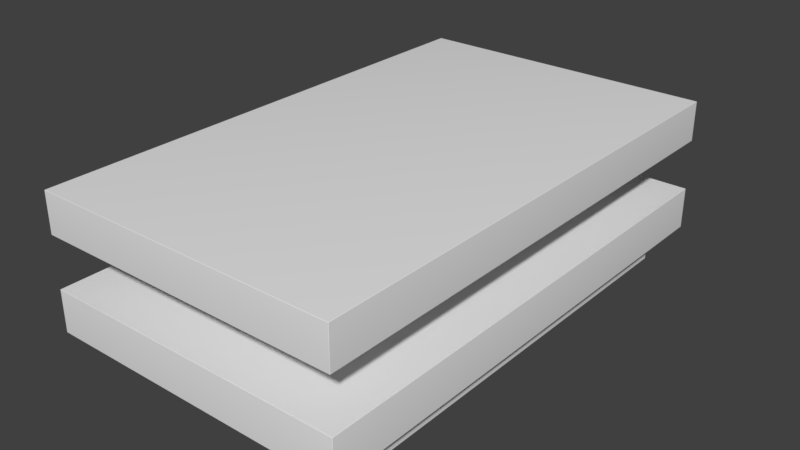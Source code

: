 # Source: Coffee_Table.blend  (saved by Blender 2.79.0; exported with 4.5.12 LTS)
import bpy
from mathutils import Matrix  # noqa: F401  (used for matrix-valued properties, if any)

bpy.ops.wm.read_factory_settings(use_empty=True)
scene = bpy.context.scene
scene.name = 'Scene'

# ---- collections
col_collection_1 = bpy.data.collections.new('Collection 1'); scene.collection.children.link(col_collection_1)
col_collection_1.hide_render = True
col_collection_1.hide_viewport = True
col_collection_2 = bpy.data.collections.new('Collection 2'); scene.collection.children.link(col_collection_2)

# ---- node groups
ng_auto_smooth = bpy.data.node_groups.new('Auto Smooth', 'GeometryNodeTree')
_s = ng_auto_smooth.interface.new_socket(name='Geometry', in_out='OUTPUT', socket_type='NodeSocketGeometry')
_s = ng_auto_smooth.interface.new_socket(name='Geometry', in_out='INPUT', socket_type='NodeSocketGeometry')
_s = ng_auto_smooth.interface.new_socket(name='Angle', in_out='INPUT', socket_type='NodeSocketFloat')
_s.subtype = 'ANGLE'
_s.min_value = 0.0
_s.max_value = 3.142
ng_auto_smooth.is_modifier = True
_N = ng_auto_smooth.nodes; _L = ng_auto_smooth.links
n0 = _N.new('NodeGroupOutput'); n0.name = 'Group Output'; n0.location = (480, -100)
n1 = _N.new('NodeGroupInput'); n1.name = 'Group Input'; n1.location = (-420, -300)
n2 = _N.new('NodeGroupInput'); n2.name = 'Group Input.001'; n2.location = (-60, -100)
n3 = _N.new('GeometryNodeSetShadeSmooth'); n3.name = 'Set Shade Smooth'; n3.location = (120, -100)
n3.domain = 'EDGE'
n4 = _N.new('GeometryNodeSetShadeSmooth'); n4.name = 'Set Shade Smooth.001'; n4.location = (300, -100)
n5 = _N.new('GeometryNodeInputMeshEdgeAngle'); n5.name = 'Edge Angle'; n5.location = (-420, -220)
n6 = _N.new('GeometryNodeInputEdgeSmooth'); n6.name = 'Is Edge Smooth'; n6.location = (-60, -160)
n7 = _N.new('GeometryNodeInputShadeSmooth'); n7.name = 'Is Face Smooth'; n7.location = (-240, -340)
n8 = _N.new('FunctionNodeBooleanMath'); n8.name = 'Boolean Math'; n8.location = (-60, -220)
n9 = _N.new('FunctionNodeCompare'); n9.name = 'Compare'; n9.location = (-240, -180)
n9.operation = 'LESS_EQUAL'
_L.new(n5.outputs[0], n9.inputs[0])
_L.new(n4.outputs[0], n0.inputs[0])
_L.new(n1.outputs[1], n9.inputs[1])
_L.new(n9.outputs[0], n8.inputs[0])
_L.new(n7.outputs[0], n8.inputs[1])
_L.new(n2.outputs[0], n3.inputs[0])
_L.new(n6.outputs[0], n3.inputs[1])
_L.new(n3.outputs[0], n4.inputs[0])
_L.new(n8.outputs[0], n3.inputs[2])
n0.is_active_output = True

# ---- world
world_world = bpy.data.worlds.new('World'); scene.world = world_world
world_world.color = (0.05088, 0.05088, 0.05088)
world_world.use_sun_shadow = False
world_world.sun_shadow_jitter_overblur = 0.0
world_world.cycles.sampling_method = 'MANUAL'

# ---- meshes
me_cube_002 = bpy.data.meshes.new('Cube.002')
me_cube_002.from_pydata([(-0.25, -0.4156, -0.02747), (-0.25, -0.4156, 0.02747), (-0.25, 0.4156, -0.02747), (-0.25, 0.4156, 0.02747), (0.25, -0.4156, -0.02747), (0.25, -0.4156, 0.02747), (0.25, 0.4156, -0.02747), (0.25, 0.4156, 0.02747), (-0.07342, -0.2528, 0.1058), (-0.07342, 0.2528, 0.1058), (0.07342, 0.2528, 0.1058), (0.07342, -0.2528, 0.1058), (-0.2858, -0.4751, 0.02747), (-0.2858, 0.4751, 0.02747), (0.2858, 0.4751, 0.02747), (0.2858, -0.4751, 0.02747), (-0.2858, -0.4751, 0.1058), (-0.2858, 0.4751, 0.1058), (0.2858, 0.4751, 0.1058), (0.2858, -0.4751, 0.1058), (-0.07342, -0.2528, 0.2005), (-0.07342, 0.2528, 0.2005), (0.07342, 0.2528, 0.2005), (0.07342, -0.2528, 0.2005), (-0.2858, -0.4751, 0.2005), (-0.2858, 0.4751, 0.2005), (0.2858, 0.4751, 0.2005), (0.2858, -0.4751, 0.2005), (-0.2858, -0.4751, 0.2755), (-0.2858, 0.4751, 0.2755), (0.2858, 0.4751, 0.2755), (0.2858, -0.4751, 0.2755)], [], [(0, 1, 3, 2), (2, 3, 7, 6), (6, 7, 5, 4), (4, 5, 1, 0), (2, 6, 4, 0), (9, 10, 18, 17), (8, 11, 23, 20), (11, 8, 16, 19), (5, 7, 14, 15), (8, 9, 17, 16), (15, 14, 18, 19), (13, 12, 16, 17), (12, 15, 19, 16), (14, 13, 17, 18), (3, 1, 12, 13), (1, 5, 15, 12), (7, 3, 13, 14), (10, 11, 19, 18), (10, 9, 21, 22), (11, 10, 22, 23), (9, 8, 20, 21), (22, 21, 25, 26), (20, 23, 27, 24), (24, 27, 31, 28), (26, 25, 29, 30), (27, 26, 30, 31), (25, 24, 28, 29), (23, 22, 26, 27), (21, 20, 24, 25), (29, 28, 31, 30)])
me_cube_002.polygons.foreach_set('use_smooth', [True] * 30)
_uv = me_cube_002.uv_layers.new(name='UVMap')
_uv.uv.foreach_set('vector', [0.3335, 0.8073, 0.3335, 0.7862, 0.6532, 0.7862, 0.6532, 0.8073, 0.9866, 0.4999, 0.9655, 0.4999, 0.9655, 0.3076, 0.9866, 0.3076, 0.6532, 0.000114, 0.6532, 0.02124, 0.3335, 0.02124, 0.3335, 0.0001141, 0.000114, 0.3076, 0.02124, 0.3076, 0.02124, 0.4999, 0.0001143, 0.4999, 0.3198, 0.8076, 0.3198, 0.9999, 0.0001141, 0.9999, 0.000114, 0.8076, 0.8269, 0.432, 0.8269, 0.3755, 0.9124, 0.2938, 0.9124, 0.5137, 0.1598, 0.432, 0.1598, 0.3755, 0.1962, 0.3755, 0.1962, 0.432, 0.1598, 0.3755, 0.1598, 0.432, 0.07428, 0.5137, 0.07428, 0.2938, 0.3335, 0.02124, 0.6532, 0.02124, 0.6761, 0.03502, 0.3106, 0.03502, 0.3961, 0.6606, 0.5906, 0.6606, 0.6761, 0.7423, 0.3106, 0.7423, 0.3106, 0.03502, 0.6761, 0.03502, 0.6761, 0.06516, 0.3106, 0.06516, 0.6761, 0.7724, 0.3106, 0.7724, 0.3106, 0.7423, 0.6761, 0.7423, 0.04414, 0.5137, 0.04414, 0.2938, 0.07428, 0.2938, 0.07428, 0.5137, 0.9426, 0.2938, 0.9426, 0.5137, 0.9124, 0.5137, 0.9124, 0.2938, 0.6532, 0.7862, 0.3335, 0.7862, 0.3106, 0.7724, 0.6761, 0.7724, 0.02124, 0.4999, 0.02124, 0.3076, 0.04414, 0.2938, 0.04414, 0.5137, 0.9655, 0.3076, 0.9655, 0.4999, 0.9426, 0.5137, 0.9426, 0.2938, 0.5906, 0.1468, 0.3961, 0.1468, 0.3106, 0.06516, 0.6761, 0.06516, 0.8269, 0.3755, 0.8269, 0.432, 0.7905, 0.432, 0.7905, 0.3755, 0.3961, 0.1468, 0.5906, 0.1468, 0.5906, 0.1833, 0.3961, 0.1833, 0.5906, 0.6606, 0.3961, 0.6606, 0.3961, 0.6242, 0.5906, 0.6242, 0.7905, 0.3755, 0.7905, 0.432, 0.7049, 0.5137, 0.7049, 0.2938, 0.1962, 0.432, 0.1962, 0.3755, 0.2818, 0.2938, 0.2818, 0.5137, 0.2818, 0.5137, 0.2818, 0.2938, 0.3106, 0.2938, 0.3106, 0.5137, 0.7049, 0.2938, 0.7049, 0.5137, 0.6761, 0.5137, 0.6761, 0.2938, 0.3106, 0.265, 0.6761, 0.265, 0.6761, 0.2938, 0.3106, 0.2938, 0.6761, 0.5425, 0.3106, 0.5425, 0.3106, 0.5137, 0.6761, 0.5137, 0.3961, 0.1833, 0.5906, 0.1833, 0.6761, 0.265, 0.3106, 0.265, 0.5906, 0.6242, 0.3961, 0.6242, 0.3106, 0.5425, 0.6761, 0.5425, 0.6761, 0.5137, 0.3106, 0.5137, 0.3106, 0.2938, 0.6761, 0.2938])
me_cube_002.use_remesh_preserve_volume = False
me_cube_002.use_remesh_preserve_attributes = False
me_cube_002.use_mirror_vertex_groups = False
me_cube_002.update()
me_cube_000 = bpy.data.meshes.new('Cube.000')
me_cube_000.from_pydata([(-0.2494, -0.415, -0.02747), (-0.2494, -0.4156, -0.02683), (-0.25, -0.415, -0.02683), (-0.2494, -0.4152, -0.02742), (-0.2494, -0.4154, -0.02728), (-0.2496, -0.415, -0.02742), (-0.2496, -0.4152, -0.02736), (-0.2496, -0.4154, -0.02725), (-0.2497, -0.4153, -0.0272), (-0.2496, -0.4156, -0.02683), (-0.2498, -0.4154, -0.02683), (-0.2494, -0.4156, -0.02707), (-0.2496, -0.4155, -0.02708), (-0.2498, -0.4154, -0.02706), (-0.25, -0.415, -0.02707), (-0.2498, -0.415, -0.02728), (-0.25, -0.4152, -0.02683), (-0.2499, -0.4152, -0.02708), (-0.2498, -0.4152, -0.02725), (-0.2494, -0.4156, 0.02683), (-0.2505, -0.4164, 0.02747), (-0.25, -0.415, 0.02683), (-0.2496, -0.4157, 0.02707), (-0.2499, -0.4158, 0.02728), (-0.2496, -0.4156, 0.02683), (-0.2498, -0.4156, 0.02708), (-0.2499, -0.4157, 0.02728), (-0.25, -0.4156, 0.02723), (-0.2503, -0.4161, 0.02742), (-0.2501, -0.4158, 0.02728), (-0.2502, -0.4161, 0.02742), (-0.2501, -0.4159, 0.02737), (-0.25, -0.4157, 0.02728), (-0.25, -0.4152, 0.02683), (-0.2498, -0.4154, 0.02683), (-0.25, -0.4153, 0.02707), (-0.25, -0.4155, 0.02708), (-0.2499, -0.4155, 0.02709), (-0.2494, 0.415, -0.02747), (-0.25, 0.415, -0.02683), (-0.2494, 0.4156, -0.02683), (-0.2496, 0.415, -0.02742), (-0.2498, 0.415, -0.02728), (-0.2494, 0.4152, -0.02742), (-0.2496, 0.4152, -0.02736), (-0.2498, 0.4152, -0.02725), (-0.2497, 0.4153, -0.0272), (-0.25, 0.4152, -0.02683), (-0.2498, 0.4154, -0.02683), (-0.25, 0.415, -0.02707), (-0.2499, 0.4152, -0.02708), (-0.2498, 0.4154, -0.02706), (-0.2494, 0.4156, -0.02707), (-0.2494, 0.4154, -0.02728), (-0.2496, 0.4156, -0.02683), (-0.2496, 0.4155, -0.02708), (-0.2496, 0.4154, -0.02725), (-0.2505, 0.4164, 0.02747), (-0.2494, 0.4156, 0.02683), (-0.25, 0.415, 0.02683), (-0.2502, 0.4161, 0.02742), (-0.2499, 0.4158, 0.02728), (-0.2503, 0.4161, 0.02742), (-0.2501, 0.4159, 0.02737), (-0.2499, 0.4157, 0.02728), (-0.25, 0.4156, 0.02723), (-0.2496, 0.4156, 0.02683), (-0.2498, 0.4154, 0.02683), (-0.2496, 0.4157, 0.02707), (-0.2498, 0.4156, 0.02708), (-0.2499, 0.4155, 0.02709), (-0.25, 0.4153, 0.02707), (-0.2501, 0.4158, 0.02728), (-0.25, 0.4152, 0.02683), (-0.25, 0.4155, 0.02708), (-0.25, 0.4157, 0.02728), (0.2494, -0.415, -0.02747), (0.25, -0.415, -0.02683), (0.2494, -0.4156, -0.02683), (0.2496, -0.415, -0.02742), (0.2498, -0.415, -0.02728), (0.2494, -0.4152, -0.02742), (0.2496, -0.4152, -0.02736), (0.2498, -0.4152, -0.02725), (0.2497, -0.4153, -0.0272), (0.25, -0.4152, -0.02683), (0.2498, -0.4154, -0.02683), (0.25, -0.415, -0.02707), (0.2499, -0.4152, -0.02708), (0.2498, -0.4154, -0.02706), (0.2494, -0.4156, -0.02707), (0.2494, -0.4154, -0.02728), (0.2496, -0.4156, -0.02683), (0.2496, -0.4155, -0.02708), (0.2496, -0.4154, -0.02725), (0.2505, -0.4164, 0.02747), (0.2494, -0.4156, 0.02683), (0.25, -0.415, 0.02683), (0.2502, -0.4161, 0.02742), (0.2499, -0.4158, 0.02728), (0.2503, -0.4161, 0.02742), (0.2501, -0.4159, 0.02737), (0.2499, -0.4157, 0.02728), (0.25, -0.4156, 0.02723), (0.2496, -0.4156, 0.02683), (0.2498, -0.4154, 0.02683), (0.2496, -0.4157, 0.02707), (0.2498, -0.4156, 0.02708), (0.2499, -0.4155, 0.02709), (0.25, -0.4153, 0.02707), (0.2501, -0.4158, 0.02728), (0.25, -0.4152, 0.02683), (0.25, -0.4155, 0.02708), (0.25, -0.4157, 0.02728), (0.2494, 0.415, -0.02747), (0.2494, 0.4156, -0.02683), (0.25, 0.415, -0.02683), (0.2494, 0.4152, -0.02742), (0.2494, 0.4154, -0.02728), (0.2496, 0.415, -0.02742), (0.2496, 0.4152, -0.02736), (0.2496, 0.4154, -0.02725), (0.2497, 0.4153, -0.0272), (0.2496, 0.4156, -0.02683), (0.2498, 0.4154, -0.02683), (0.2494, 0.4156, -0.02707), (0.2496, 0.4155, -0.02708), (0.2498, 0.4154, -0.02706), (0.25, 0.415, -0.02707), (0.2498, 0.415, -0.02728), (0.25, 0.4152, -0.02683), (0.2499, 0.4152, -0.02708), (0.2498, 0.4152, -0.02725), (0.2505, 0.4164, 0.02747), (0.25, 0.415, 0.02683), (0.2494, 0.4156, 0.02683), (0.2503, 0.4161, 0.02742), (0.2501, 0.4158, 0.02728), (0.2502, 0.4161, 0.02742), (0.2501, 0.4159, 0.02737), (0.25, 0.4157, 0.02728), (0.25, 0.4156, 0.02723), (0.25, 0.4152, 0.02683), (0.2498, 0.4154, 0.02683), (0.25, 0.4153, 0.02707), (0.25, 0.4155, 0.02708), (0.2499, 0.4155, 0.02709), (0.2496, 0.4157, 0.02707), (0.2499, 0.4158, 0.02728), (0.2496, 0.4156, 0.02683), (0.2498, 0.4156, 0.02708), (0.2499, 0.4157, 0.02728), (-0.07342, -0.2521, 0.1065), (-0.07405, -0.2534, 0.1058), (-0.07278, -0.2528, 0.1065), (-0.07347, -0.2524, 0.1062), (-0.0736, -0.2528, 0.106), (-0.07337, -0.2524, 0.1065), (-0.07342, -0.2526, 0.1062), (-0.0735, -0.2528, 0.106), (-0.07342, -0.2528, 0.1061), (-0.07375, -0.2532, 0.1059), (-0.07341, -0.2529, 0.106), (-0.07381, -0.2531, 0.1059), (-0.07361, -0.253, 0.1059), (-0.07341, -0.2528, 0.106), (-0.07302, -0.2527, 0.1065), (-0.07323, -0.2526, 0.1065), (-0.07306, -0.2528, 0.1062), (-0.07322, -0.2528, 0.1062), (-0.07333, -0.2527, 0.1062), (-0.07342, 0.2521, 0.1065), (-0.07278, 0.2528, 0.1065), (-0.07405, 0.2534, 0.1058), (-0.07337, 0.2524, 0.1065), (-0.07323, 0.2526, 0.1065), (-0.07347, 0.2524, 0.1062), (-0.07342, 0.2526, 0.1062), (-0.07333, 0.2527, 0.1062), (-0.07342, 0.2528, 0.1061), (-0.07306, 0.2528, 0.1062), (-0.07341, 0.2529, 0.106), (-0.07302, 0.2527, 0.1065), (-0.07322, 0.2528, 0.1062), (-0.07341, 0.2528, 0.106), (-0.07381, 0.2531, 0.1059), (-0.0736, 0.2528, 0.106), (-0.07375, 0.2532, 0.1059), (-0.07361, 0.253, 0.1059), (-0.0735, 0.2528, 0.106), (0.07278, 0.2528, 0.1065), (0.07342, 0.2521, 0.1065), (0.07405, 0.2534, 0.1058), (0.07302, 0.2527, 0.1065), (0.07323, 0.2526, 0.1065), (0.07306, 0.2528, 0.1062), (0.07322, 0.2528, 0.1062), (0.07333, 0.2527, 0.1062), (0.07342, 0.2528, 0.1061), (0.07347, 0.2524, 0.1062), (0.0736, 0.2528, 0.106), (0.07337, 0.2524, 0.1065), (0.07342, 0.2526, 0.1062), (0.0735, 0.2528, 0.106), (0.07375, 0.2532, 0.1059), (0.07341, 0.2529, 0.106), (0.07381, 0.2531, 0.1059), (0.07361, 0.253, 0.1059), (0.07341, 0.2528, 0.106), (0.07342, -0.2521, 0.1065), (0.07278, -0.2528, 0.1065), (0.07405, -0.2534, 0.1058), (0.07337, -0.2524, 0.1065), (0.07323, -0.2526, 0.1065), (0.07347, -0.2524, 0.1062), (0.07342, -0.2526, 0.1062), (0.07333, -0.2527, 0.1062), (0.07342, -0.2528, 0.1061), (0.07306, -0.2528, 0.1062), (0.07341, -0.2529, 0.106), (0.07302, -0.2527, 0.1065), (0.07322, -0.2528, 0.1062), (0.07341, -0.2528, 0.106), (0.07381, -0.2531, 0.1059), (0.0736, -0.2528, 0.106), (0.07375, -0.2532, 0.1059), (0.07361, -0.253, 0.1059), (0.0735, -0.2528, 0.106), (-0.2854, -0.4744, 0.02747), (-0.2852, -0.4751, 0.02811), (-0.2858, -0.4745, 0.02811), (-0.2853, -0.4747, 0.02752), (-0.2853, -0.4749, 0.02766), (-0.2855, -0.4744, 0.02752), (-0.2855, -0.4747, 0.02757), (-0.2855, -0.4749, 0.02765), (-0.2856, -0.4749, 0.0277), (-0.2854, -0.4751, 0.02811), (-0.2856, -0.4749, 0.02811), (-0.2852, -0.4751, 0.02786), (-0.2854, -0.475, 0.02785), (-0.2856, -0.4749, 0.02785), (-0.2858, -0.4745, 0.02786), (-0.2857, -0.4744, 0.02766), (-0.2858, -0.4747, 0.02811), (-0.2857, -0.4747, 0.02785), (-0.2857, -0.4747, 0.02765), (-0.2858, 0.4745, 0.02811), (-0.2852, 0.4751, 0.02811), (-0.2854, 0.4744, 0.02747), (-0.2858, 0.4747, 0.02811), (-0.2856, 0.4749, 0.02811), (-0.2858, 0.4745, 0.02786), (-0.2857, 0.4747, 0.02785), (-0.2856, 0.4749, 0.02785), (-0.2856, 0.4749, 0.0277), (-0.2852, 0.4751, 0.02786), (-0.2853, 0.4749, 0.02766), (-0.2854, 0.4751, 0.02811), (-0.2854, 0.475, 0.02785), (-0.2855, 0.4749, 0.02765), (-0.2855, 0.4744, 0.02752), (-0.2857, 0.4744, 0.02766), (-0.2853, 0.4747, 0.02752), (-0.2855, 0.4747, 0.02757), (-0.2857, 0.4747, 0.02765), (0.2852, 0.4751, 0.02811), (0.2858, 0.4745, 0.02811), (0.2854, 0.4744, 0.02747), (0.2854, 0.4751, 0.02811), (0.2856, 0.4749, 0.02811), (0.2852, 0.4751, 0.02786), (0.2854, 0.475, 0.02785), (0.2856, 0.4749, 0.02785), (0.2856, 0.4749, 0.0277), (0.2858, 0.4745, 0.02786), (0.2857, 0.4744, 0.02766), (0.2858, 0.4747, 0.02811), (0.2857, 0.4747, 0.02785), (0.2857, 0.4747, 0.02765), (0.2853, 0.4747, 0.02752), (0.2853, 0.4749, 0.02766), (0.2855, 0.4744, 0.02752), (0.2855, 0.4747, 0.02757), (0.2855, 0.4749, 0.02765), (0.2858, -0.4745, 0.02811), (0.2852, -0.4751, 0.02811), (0.2854, -0.4744, 0.02747), (0.2858, -0.4747, 0.02811), (0.2856, -0.4749, 0.02811), (0.2858, -0.4745, 0.02786), (0.2857, -0.4747, 0.02785), (0.2856, -0.4749, 0.02785), (0.2856, -0.4749, 0.0277), (0.2852, -0.4751, 0.02786), (0.2853, -0.4749, 0.02766), (0.2854, -0.4751, 0.02811), (0.2854, -0.475, 0.02785), (0.2855, -0.4749, 0.02765), (0.2855, -0.4744, 0.02752), (0.2857, -0.4744, 0.02766), (0.2853, -0.4747, 0.02752), (0.2855, -0.4747, 0.02757), (0.2857, -0.4747, 0.02765), (-0.2858, -0.4745, 0.1052), (-0.2852, -0.4751, 0.1052), (-0.2852, -0.4745, 0.1058), (-0.2858, -0.4747, 0.1052), (-0.2856, -0.4749, 0.1052), (-0.2858, -0.4745, 0.1054), (-0.2857, -0.4747, 0.1054), (-0.2856, -0.4749, 0.1054), (-0.2856, -0.4749, 0.1056), (-0.2852, -0.4751, 0.1054), (-0.2852, -0.4749, 0.1056), (-0.2854, -0.4751, 0.1052), (-0.2854, -0.475, 0.1054), (-0.2854, -0.4749, 0.1056), (-0.2854, -0.4745, 0.1058), (-0.2856, -0.4745, 0.1056), (-0.2852, -0.4747, 0.1058), (-0.2854, -0.4747, 0.1057), (-0.2856, -0.4747, 0.1056), (-0.2858, 0.4745, 0.1052), (-0.2852, 0.4745, 0.1058), (-0.2852, 0.4751, 0.1052), (-0.2858, 0.4745, 0.1054), (-0.2856, 0.4745, 0.1056), (-0.2858, 0.4747, 0.1052), (-0.2857, 0.4747, 0.1054), (-0.2856, 0.4747, 0.1056), (-0.2856, 0.4749, 0.1056), (-0.2852, 0.4747, 0.1058), (-0.2852, 0.4749, 0.1056), (-0.2854, 0.4745, 0.1058), (-0.2854, 0.4747, 0.1057), (-0.2854, 0.4749, 0.1056), (-0.2854, 0.4751, 0.1052), (-0.2856, 0.4749, 0.1052), (-0.2852, 0.4751, 0.1054), (-0.2854, 0.475, 0.1054), (-0.2856, 0.4749, 0.1054), (0.2852, 0.4745, 0.1058), (0.2858, 0.4745, 0.1052), (0.2852, 0.4751, 0.1052), (0.2854, 0.4745, 0.1058), (0.2856, 0.4745, 0.1056), (0.2852, 0.4747, 0.1058), (0.2854, 0.4747, 0.1057), (0.2856, 0.4747, 0.1056), (0.2856, 0.4749, 0.1056), (0.2858, 0.4747, 0.1052), (0.2856, 0.4749, 0.1052), (0.2858, 0.4745, 0.1054), (0.2857, 0.4747, 0.1054), (0.2856, 0.4749, 0.1054), (0.2852, 0.4751, 0.1054), (0.2852, 0.4749, 0.1056), (0.2854, 0.4751, 0.1052), (0.2854, 0.475, 0.1054), (0.2854, 0.4749, 0.1056), (0.2852, -0.4745, 0.1058), (0.2852, -0.4751, 0.1052), (0.2858, -0.4745, 0.1052), (0.2852, -0.4747, 0.1058), (0.2852, -0.4749, 0.1056), (0.2854, -0.4745, 0.1058), (0.2854, -0.4747, 0.1057), (0.2854, -0.4749, 0.1056), (0.2856, -0.4749, 0.1056), (0.2854, -0.4751, 0.1052), (0.2856, -0.4749, 0.1052), (0.2852, -0.4751, 0.1054), (0.2854, -0.475, 0.1054), (0.2856, -0.4749, 0.1054), (0.2858, -0.4745, 0.1054), (0.2856, -0.4745, 0.1056), (0.2858, -0.4747, 0.1052), (0.2857, -0.4747, 0.1054), (0.2856, -0.4747, 0.1056), (-0.07342, -0.2521, 0.1999), (-0.07278, -0.2528, 0.1999), (-0.07405, -0.2534, 0.2005), (-0.07337, -0.2524, 0.1999), (-0.07323, -0.2526, 0.1999), (-0.07347, -0.2524, 0.2001), (-0.07342, -0.2526, 0.2001), (-0.07333, -0.2527, 0.2001), (-0.07342, -0.2528, 0.2003), (-0.07306, -0.2528, 0.2001), (-0.07341, -0.2529, 0.2003), (-0.07302, -0.2527, 0.1999), (-0.07322, -0.2528, 0.2001), (-0.07341, -0.2528, 0.2003), (-0.07381, -0.2531, 0.2005), (-0.0736, -0.2528, 0.2003), (-0.07375, -0.2532, 0.2005), (-0.07361, -0.253, 0.2004), (-0.0735, -0.2528, 0.2003), (-0.07405, 0.2534, 0.2005), (-0.07278, 0.2528, 0.1999), (-0.07342, 0.2521, 0.1999), (-0.07375, 0.2532, 0.2005), (-0.07341, 0.2529, 0.2003), (-0.07381, 0.2531, 0.2005), (-0.07361, 0.253, 0.2004), (-0.07341, 0.2528, 0.2003), (-0.07342, 0.2528, 0.2003), (-0.07302, 0.2527, 0.1999), (-0.07323, 0.2526, 0.1999), (-0.07306, 0.2528, 0.2001), (-0.07322, 0.2528, 0.2001), (-0.07333, 0.2527, 0.2001), (-0.07347, 0.2524, 0.2001), (-0.0736, 0.2528, 0.2003), (-0.07337, 0.2524, 0.1999), (-0.07342, 0.2526, 0.2001), (-0.0735, 0.2528, 0.2003), (0.07405, 0.2534, 0.2005), (0.07342, 0.2521, 0.1999), (0.07278, 0.2528, 0.1999), (0.07381, 0.2531, 0.2005), (0.0736, 0.2528, 0.2003), (0.07375, 0.2532, 0.2005), (0.07361, 0.253, 0.2004), (0.0735, 0.2528, 0.2003), (0.07342, 0.2528, 0.2003), (0.07337, 0.2524, 0.1999), (0.07323, 0.2526, 0.1999), (0.07347, 0.2524, 0.2001), (0.07342, 0.2526, 0.2001), (0.07333, 0.2527, 0.2001), (0.07306, 0.2528, 0.2001), (0.07341, 0.2529, 0.2003), (0.07302, 0.2527, 0.1999), (0.07322, 0.2528, 0.2001), (0.07341, 0.2528, 0.2003), (0.07405, -0.2534, 0.2005), (0.07278, -0.2528, 0.1999), (0.07342, -0.2521, 0.1999), (0.07375, -0.2532, 0.2005), (0.07341, -0.2529, 0.2003), (0.07381, -0.2531, 0.2005), (0.07361, -0.253, 0.2004), (0.07341, -0.2528, 0.2003), (0.07342, -0.2528, 0.2003), (0.07302, -0.2527, 0.1999), (0.07323, -0.2526, 0.1999), (0.07306, -0.2528, 0.2001), (0.07322, -0.2528, 0.2001), (0.07333, -0.2527, 0.2001), (0.07347, -0.2524, 0.2001), (0.0736, -0.2528, 0.2003), (0.07337, -0.2524, 0.1999), (0.07342, -0.2526, 0.2001), (0.0735, -0.2528, 0.2003), (-0.2858, -0.4745, 0.2012), (-0.2852, -0.4745, 0.2005), (-0.2852, -0.4751, 0.2012), (-0.2858, -0.4745, 0.2009), (-0.2856, -0.4745, 0.2007), (-0.2858, -0.4747, 0.2012), (-0.2857, -0.4747, 0.2009), (-0.2856, -0.4747, 0.2007), (-0.2856, -0.4749, 0.2008), (-0.2852, -0.4747, 0.2006), (-0.2852, -0.4749, 0.2007), (-0.2854, -0.4745, 0.2006), (-0.2854, -0.4747, 0.2006), (-0.2854, -0.4749, 0.2007), (-0.2854, -0.4751, 0.2012), (-0.2856, -0.4749, 0.2012), (-0.2852, -0.4751, 0.2009), (-0.2854, -0.475, 0.2009), (-0.2856, -0.4749, 0.2009), (-0.2858, 0.4745, 0.2012), (-0.2852, 0.4751, 0.2012), (-0.2852, 0.4745, 0.2005), (-0.2858, 0.4747, 0.2012), (-0.2856, 0.4749, 0.2012), (-0.2858, 0.4745, 0.2009), (-0.2857, 0.4747, 0.2009), (-0.2856, 0.4749, 0.2009), (-0.2856, 0.4749, 0.2008), (-0.2852, 0.4751, 0.2009), (-0.2852, 0.4749, 0.2007), (-0.2854, 0.4751, 0.2012), (-0.2854, 0.475, 0.2009), (-0.2854, 0.4749, 0.2007), (-0.2854, 0.4745, 0.2006), (-0.2856, 0.4745, 0.2007), (-0.2852, 0.4747, 0.2006), (-0.2854, 0.4747, 0.2006), (-0.2856, 0.4747, 0.2007), (0.2852, 0.4751, 0.2012), (0.2858, 0.4745, 0.2012), (0.2852, 0.4745, 0.2005), (0.2854, 0.4751, 0.2012), (0.2856, 0.4749, 0.2012), (0.2852, 0.4751, 0.2009), (0.2854, 0.475, 0.2009), (0.2856, 0.4749, 0.2009), (0.2856, 0.4749, 0.2008), (0.2858, 0.4745, 0.2009), (0.2856, 0.4745, 0.2007), (0.2858, 0.4747, 0.2012), (0.2857, 0.4747, 0.2009), (0.2856, 0.4747, 0.2007), (0.2852, 0.4747, 0.2006), (0.2852, 0.4749, 0.2007), (0.2854, 0.4745, 0.2006), (0.2854, 0.4747, 0.2006), (0.2854, 0.4749, 0.2007), (0.2858, -0.4745, 0.2012), (0.2852, -0.4751, 0.2012), (0.2852, -0.4745, 0.2005), (0.2858, -0.4747, 0.2012), (0.2856, -0.4749, 0.2012), (0.2858, -0.4745, 0.2009), (0.2857, -0.4747, 0.2009), (0.2856, -0.4749, 0.2009), (0.2856, -0.4749, 0.2008), (0.2852, -0.4751, 0.2009), (0.2852, -0.4749, 0.2007), (0.2854, -0.4751, 0.2012), (0.2854, -0.475, 0.2009), (0.2854, -0.4749, 0.2007), (0.2854, -0.4745, 0.2006), (0.2856, -0.4745, 0.2007), (0.2852, -0.4747, 0.2006), (0.2854, -0.4747, 0.2006), (0.2856, -0.4747, 0.2007), (-0.2858, -0.4745, 0.2749), (-0.2852, -0.4751, 0.2749), (-0.2852, -0.4745, 0.2755), (-0.2858, -0.4747, 0.2749), (-0.2856, -0.4749, 0.2749), (-0.2858, -0.4745, 0.2751), (-0.2857, -0.4747, 0.2751), (-0.2856, -0.4749, 0.2751), (-0.2855, -0.4749, 0.2753), (-0.2852, -0.4751, 0.2751), (-0.2852, -0.4749, 0.2753), (-0.2854, -0.4751, 0.2749), (-0.2854, -0.475, 0.2751), (-0.2854, -0.4749, 0.2753), (-0.2854, -0.4745, 0.2755), (-0.2856, -0.4745, 0.2753), (-0.2852, -0.4747, 0.2755), (-0.2854, -0.4747, 0.2754), (-0.2856, -0.4747, 0.2753), (-0.2858, 0.4745, 0.2749), (-0.2852, 0.4745, 0.2755), (-0.2852, 0.4751, 0.2749), (-0.2858, 0.4745, 0.2751), (-0.2856, 0.4745, 0.2753), (-0.2858, 0.4747, 0.2749), (-0.2857, 0.4747, 0.2751), (-0.2856, 0.4747, 0.2753), (-0.2855, 0.4749, 0.2753), (-0.2852, 0.4747, 0.2755), (-0.2852, 0.4749, 0.2753), (-0.2854, 0.4745, 0.2755), (-0.2854, 0.4747, 0.2754), (-0.2854, 0.4749, 0.2753), (-0.2854, 0.4751, 0.2749), (-0.2856, 0.4749, 0.2749), (-0.2852, 0.4751, 0.2751), (-0.2854, 0.475, 0.2751), (-0.2856, 0.4749, 0.2751), (0.2852, 0.4751, 0.2749), (0.2852, 0.4745, 0.2755), (0.2858, 0.4745, 0.2749), (0.2852, 0.4751, 0.2751), (0.2852, 0.4749, 0.2753), (0.2854, 0.4751, 0.2749), (0.2854, 0.475, 0.2751), (0.2854, 0.4749, 0.2753), (0.2855, 0.4749, 0.2753), (0.2854, 0.4745, 0.2755), (0.2856, 0.4745, 0.2753), (0.2852, 0.4747, 0.2755), (0.2854, 0.4747, 0.2754), (0.2856, 0.4747, 0.2753), (0.2858, 0.4747, 0.2749), (0.2856, 0.4749, 0.2749), (0.2858, 0.4745, 0.2751), (0.2857, 0.4747, 0.2751), (0.2856, 0.4749, 0.2751), (0.2858, -0.4745, 0.2749), (0.2852, -0.4745, 0.2755), (0.2852, -0.4751, 0.2749), (0.2858, -0.4745, 0.2751), (0.2856, -0.4745, 0.2753), (0.2858, -0.4747, 0.2749), (0.2857, -0.4747, 0.2751), (0.2856, -0.4747, 0.2753), (0.2855, -0.4749, 0.2753), (0.2852, -0.4747, 0.2755), (0.2852, -0.4749, 0.2753), (0.2854, -0.4745, 0.2755), (0.2854, -0.4747, 0.2754), (0.2854, -0.4749, 0.2753), (0.2854, -0.4751, 0.2749), (0.2856, -0.4749, 0.2749), (0.2852, -0.4751, 0.2751), (0.2854, -0.475, 0.2751), (0.2856, -0.4749, 0.2751)], [], [(78, 96, 19, 1), (133, 57, 249, 268), (95, 133, 268, 287), (57, 20, 228, 249), (2, 21, 59, 39), (209, 191, 419, 439), (211, 153, 306, 361), (190, 172, 400, 420), (171, 152, 380, 401), (154, 210, 438, 381), (399, 382, 457, 477), (229, 286, 362, 305), (266, 248, 325, 344), (285, 267, 343, 363), (20, 95, 287, 228), (40, 58, 135, 115), (116, 134, 97, 77), (247, 230, 304, 323), (173, 192, 342, 324), (192, 211, 361, 342), (153, 173, 324, 306), (437, 418, 496, 515), (418, 399, 477, 496), (494, 476, 553, 570), (513, 495, 572, 589), (552, 534, 590, 571), (458, 514, 591, 533), (475, 456, 532, 551), (382, 437, 515, 457), (0, 3, 6, 5), (3, 4, 7, 6), (5, 6, 18, 15), (6, 7, 8, 18), (1, 9, 12, 11), (9, 10, 13, 12), (11, 12, 7, 4), (12, 13, 8, 7), (2, 14, 17, 16), (14, 15, 18, 17), (16, 17, 13, 10), (17, 18, 8, 13), (19, 22, 25, 24), (22, 23, 26, 25), (24, 25, 37, 34), (25, 26, 27, 37), (20, 28, 31, 30), (28, 29, 32, 31), (30, 31, 26, 23), (31, 32, 27, 26), (21, 33, 36, 35), (33, 34, 37, 36), (35, 36, 32, 29), (36, 37, 27, 32), (38, 41, 44, 43), (41, 42, 45, 44), (43, 44, 56, 53), (44, 45, 46, 56), (39, 47, 50, 49), (47, 48, 51, 50), (49, 50, 45, 42), (50, 51, 46, 45), (40, 52, 55, 54), (52, 53, 56, 55), (54, 55, 51, 48), (55, 56, 46, 51), (57, 60, 63, 62), (60, 61, 64, 63), (62, 63, 75, 72), (63, 64, 65, 75), (58, 66, 69, 68), (66, 67, 70, 69), (68, 69, 64, 61), (69, 70, 65, 64), (59, 71, 74, 73), (71, 72, 75, 74), (73, 74, 70, 67), (74, 75, 65, 70), (76, 79, 82, 81), (79, 80, 83, 82), (81, 82, 94, 91), (82, 83, 84, 94), (77, 85, 88, 87), (85, 86, 89, 88), (87, 88, 83, 80), (88, 89, 84, 83), (78, 90, 93, 92), (90, 91, 94, 93), (92, 93, 89, 86), (93, 94, 84, 89), (95, 98, 101, 100), (98, 99, 102, 101), (100, 101, 113, 110), (101, 102, 103, 113), (96, 104, 107, 106), (104, 105, 108, 107), (106, 107, 102, 99), (107, 108, 103, 102), (97, 109, 112, 111), (109, 110, 113, 112), (111, 112, 108, 105), (112, 113, 103, 108), (114, 117, 120, 119), (117, 118, 121, 120), (119, 120, 132, 129), (120, 121, 122, 132), (115, 123, 126, 125), (123, 124, 127, 126), (125, 126, 121, 118), (126, 127, 122, 121), (116, 128, 131, 130), (128, 129, 132, 131), (130, 131, 127, 124), (131, 132, 122, 127), (133, 136, 139, 138), (136, 137, 140, 139), (138, 139, 151, 148), (139, 140, 141, 151), (134, 142, 145, 144), (142, 143, 146, 145), (144, 145, 140, 137), (145, 146, 141, 140), (135, 147, 150, 149), (147, 148, 151, 150), (149, 150, 146, 143), (150, 151, 141, 146), (152, 155, 158, 157), (155, 156, 159, 158), (157, 158, 170, 167), (158, 159, 160, 170), (153, 161, 164, 163), (161, 162, 165, 164), (163, 164, 159, 156), (164, 165, 160, 159), (154, 166, 169, 168), (166, 167, 170, 169), (168, 169, 165, 162), (169, 170, 160, 165), (171, 174, 177, 176), (174, 175, 178, 177), (176, 177, 189, 186), (177, 178, 179, 189), (172, 180, 183, 182), (180, 181, 184, 183), (182, 183, 178, 175), (183, 184, 179, 178), (173, 185, 188, 187), (185, 186, 189, 188), (187, 188, 184, 181), (188, 189, 179, 184), (190, 193, 196, 195), (193, 194, 197, 196), (195, 196, 208, 205), (196, 197, 198, 208), (191, 199, 202, 201), (199, 200, 203, 202), (201, 202, 197, 194), (202, 203, 198, 197), (192, 204, 207, 206), (204, 205, 208, 207), (206, 207, 203, 200), (207, 208, 198, 203), (209, 212, 215, 214), (212, 213, 216, 215), (214, 215, 227, 224), (215, 216, 217, 227), (210, 218, 221, 220), (218, 219, 222, 221), (220, 221, 216, 213), (221, 222, 217, 216), (211, 223, 226, 225), (223, 224, 227, 226), (225, 226, 222, 219), (226, 227, 217, 222), (228, 231, 234, 233), (231, 232, 235, 234), (233, 234, 246, 243), (234, 235, 236, 246), (229, 237, 240, 239), (237, 238, 241, 240), (239, 240, 235, 232), (240, 241, 236, 235), (230, 242, 245, 244), (242, 243, 246, 245), (244, 245, 241, 238), (245, 246, 236, 241), (247, 250, 253, 252), (250, 251, 254, 253), (252, 253, 265, 262), (253, 254, 255, 265), (248, 256, 259, 258), (256, 257, 260, 259), (258, 259, 254, 251), (259, 260, 255, 254), (249, 261, 264, 263), (261, 262, 265, 264), (263, 264, 260, 257), (264, 265, 255, 260), (266, 269, 272, 271), (269, 270, 273, 272), (271, 272, 284, 281), (272, 273, 274, 284), (267, 275, 278, 277), (275, 276, 279, 278), (277, 278, 273, 270), (278, 279, 274, 273), (268, 280, 283, 282), (280, 281, 284, 283), (282, 283, 279, 276), (283, 284, 274, 279), (285, 288, 291, 290), (288, 289, 292, 291), (290, 291, 303, 300), (291, 292, 293, 303), (286, 294, 297, 296), (294, 295, 298, 297), (296, 297, 292, 289), (297, 298, 293, 292), (287, 299, 302, 301), (299, 300, 303, 302), (301, 302, 298, 295), (302, 303, 293, 298), (304, 307, 310, 309), (307, 308, 311, 310), (309, 310, 322, 319), (310, 311, 312, 322), (305, 313, 316, 315), (313, 314, 317, 316), (315, 316, 311, 308), (316, 317, 312, 311), (306, 318, 321, 320), (318, 319, 322, 321), (320, 321, 317, 314), (321, 322, 312, 317), (323, 326, 329, 328), (326, 327, 330, 329), (328, 329, 341, 338), (329, 330, 331, 341), (324, 332, 335, 334), (332, 333, 336, 335), (334, 335, 330, 327), (335, 336, 331, 330), (325, 337, 340, 339), (337, 338, 341, 340), (339, 340, 336, 333), (340, 341, 331, 336), (342, 345, 348, 347), (345, 346, 349, 348), (347, 348, 360, 357), (348, 349, 350, 360), (343, 351, 354, 353), (351, 352, 355, 354), (353, 354, 349, 346), (354, 355, 350, 349), (344, 356, 359, 358), (356, 357, 360, 359), (358, 359, 355, 352), (359, 360, 350, 355), (361, 364, 367, 366), (364, 365, 368, 367), (366, 367, 379, 376), (367, 368, 369, 379), (362, 370, 373, 372), (370, 371, 374, 373), (372, 373, 368, 365), (373, 374, 369, 368), (363, 375, 378, 377), (375, 376, 379, 378), (377, 378, 374, 371), (378, 379, 369, 374), (380, 383, 386, 385), (383, 384, 387, 386), (385, 386, 398, 395), (386, 387, 388, 398), (381, 389, 392, 391), (389, 390, 393, 392), (391, 392, 387, 384), (392, 393, 388, 387), (382, 394, 397, 396), (394, 395, 398, 397), (396, 397, 393, 390), (397, 398, 388, 393), (399, 402, 405, 404), (402, 403, 406, 405), (404, 405, 417, 414), (405, 406, 407, 417), (400, 408, 411, 410), (408, 409, 412, 411), (410, 411, 406, 403), (411, 412, 407, 406), (401, 413, 416, 415), (413, 414, 417, 416), (415, 416, 412, 409), (416, 417, 407, 412), (418, 421, 424, 423), (421, 422, 425, 424), (423, 424, 436, 433), (424, 425, 426, 436), (419, 427, 430, 429), (427, 428, 431, 430), (429, 430, 425, 422), (430, 431, 426, 425), (420, 432, 435, 434), (432, 433, 436, 435), (434, 435, 431, 428), (435, 436, 426, 431), (437, 440, 443, 442), (440, 441, 444, 443), (442, 443, 455, 452), (443, 444, 445, 455), (438, 446, 449, 448), (446, 447, 450, 449), (448, 449, 444, 441), (449, 450, 445, 444), (439, 451, 454, 453), (451, 452, 455, 454), (453, 454, 450, 447), (454, 455, 445, 450), (456, 459, 462, 461), (459, 460, 463, 462), (461, 462, 474, 471), (462, 463, 464, 474), (457, 465, 468, 467), (465, 466, 469, 468), (467, 468, 463, 460), (468, 469, 464, 463), (458, 470, 473, 472), (470, 471, 474, 473), (472, 473, 469, 466), (473, 474, 464, 469), (475, 478, 481, 480), (478, 479, 482, 481), (480, 481, 493, 490), (481, 482, 483, 493), (476, 484, 487, 486), (484, 485, 488, 487), (486, 487, 482, 479), (487, 488, 483, 482), (477, 489, 492, 491), (489, 490, 493, 492), (491, 492, 488, 485), (492, 493, 483, 488), (494, 497, 500, 499), (497, 498, 501, 500), (499, 500, 512, 509), (500, 501, 502, 512), (495, 503, 506, 505), (503, 504, 507, 506), (505, 506, 501, 498), (506, 507, 502, 501), (496, 508, 511, 510), (508, 509, 512, 511), (510, 511, 507, 504), (511, 512, 502, 507), (513, 516, 519, 518), (516, 517, 520, 519), (518, 519, 531, 528), (519, 520, 521, 531), (514, 522, 525, 524), (522, 523, 526, 525), (524, 525, 520, 517), (525, 526, 521, 520), (515, 527, 530, 529), (527, 528, 531, 530), (529, 530, 526, 523), (530, 531, 521, 526), (532, 535, 538, 537), (535, 536, 539, 538), (537, 538, 550, 547), (538, 539, 540, 550), (533, 541, 544, 543), (541, 542, 545, 544), (543, 544, 539, 536), (544, 545, 540, 539), (534, 546, 549, 548), (546, 547, 550, 549), (548, 549, 545, 542), (549, 550, 540, 545), (551, 554, 557, 556), (554, 555, 558, 557), (556, 557, 569, 566), (557, 558, 559, 569), (552, 560, 563, 562), (560, 561, 564, 563), (562, 563, 558, 555), (563, 564, 559, 558), (553, 565, 568, 567), (565, 566, 569, 568), (567, 568, 564, 561), (568, 569, 559, 564), (570, 573, 576, 575), (573, 574, 577, 576), (575, 576, 588, 585), (576, 577, 578, 588), (571, 579, 582, 581), (579, 580, 583, 582), (581, 582, 577, 574), (582, 583, 578, 577), (572, 584, 587, 586), (584, 585, 588, 587), (586, 587, 583, 580), (587, 588, 578, 583), (589, 592, 595, 594), (592, 593, 596, 595), (594, 595, 607, 604), (595, 596, 597, 607), (590, 598, 601, 600), (598, 599, 602, 601), (600, 601, 596, 593), (601, 602, 597, 596), (591, 603, 606, 605), (603, 604, 607, 606), (605, 606, 602, 599), (606, 607, 597, 602), (38, 0, 5, 41), (41, 5, 15, 42), (42, 15, 14, 49), (49, 14, 2, 39), (1, 19, 24, 9), (9, 24, 34, 10), (10, 34, 33, 16), (16, 33, 21, 2), (20, 57, 62, 28), (28, 62, 72, 29), (29, 72, 71, 35), (35, 71, 59, 21), (58, 40, 54, 66), (66, 54, 48, 67), (67, 48, 47, 73), (73, 47, 39, 59), (114, 38, 43, 117), (117, 43, 53, 118), (118, 53, 52, 125), (125, 52, 40, 115), (57, 133, 138, 60), (60, 138, 148, 61), (61, 148, 147, 68), (68, 147, 135, 58), (134, 116, 130, 142), (142, 130, 124, 143), (143, 124, 123, 149), (149, 123, 115, 135), (76, 114, 119, 79), (79, 119, 129, 80), (80, 129, 128, 87), (87, 128, 116, 77), (133, 95, 100, 136), (136, 100, 110, 137), (137, 110, 109, 144), (144, 109, 97, 134), (96, 78, 92, 104), (104, 92, 86, 105), (105, 86, 85, 111), (111, 85, 77, 97), (0, 76, 81, 3), (3, 81, 91, 4), (4, 91, 90, 11), (11, 90, 78, 1), (95, 20, 30, 98), (98, 30, 23, 99), (99, 23, 22, 106), (106, 22, 19, 96), (152, 171, 176, 155), (155, 176, 186, 156), (156, 186, 185, 163), (163, 185, 173, 153), (172, 190, 195, 180), (180, 195, 205, 181), (181, 205, 204, 187), (187, 204, 192, 173), (191, 209, 214, 199), (199, 214, 224, 200), (200, 224, 223, 206), (206, 223, 211, 192), (210, 154, 168, 218), (218, 168, 162, 219), (219, 162, 161, 225), (225, 161, 153, 211), (230, 247, 252, 242), (242, 252, 262, 243), (243, 262, 261, 233), (233, 261, 249, 228), (248, 266, 271, 256), (256, 271, 281, 257), (257, 281, 280, 263), (263, 280, 268, 249), (267, 285, 290, 275), (275, 290, 300, 276), (276, 300, 299, 282), (282, 299, 287, 268), (286, 229, 239, 294), (294, 239, 232, 295), (295, 232, 231, 301), (301, 231, 228, 287), (306, 324, 334, 318), (318, 334, 327, 319), (319, 327, 326, 309), (309, 326, 323, 304), (324, 342, 347, 332), (332, 347, 357, 333), (333, 357, 356, 339), (339, 356, 344, 325), (342, 361, 366, 345), (345, 366, 376, 346), (346, 376, 375, 353), (353, 375, 363, 343), (361, 306, 320, 364), (364, 320, 314, 365), (365, 314, 313, 372), (372, 313, 305, 362), (266, 344, 358, 269), (269, 358, 352, 270), (270, 352, 351, 277), (277, 351, 343, 267), (362, 286, 296, 370), (370, 296, 289, 371), (371, 289, 288, 377), (377, 288, 285, 363), (229, 305, 315, 237), (237, 315, 308, 238), (238, 308, 307, 244), (244, 307, 304, 230), (325, 248, 258, 337), (337, 258, 251, 338), (338, 251, 250, 328), (328, 250, 247, 323), (382, 399, 404, 394), (394, 404, 414, 395), (395, 414, 413, 385), (385, 413, 401, 380), (399, 418, 423, 402), (402, 423, 433, 403), (403, 433, 432, 410), (410, 432, 420, 400), (418, 437, 442, 421), (421, 442, 452, 422), (422, 452, 451, 429), (429, 451, 439, 419), (437, 382, 396, 440), (440, 396, 390, 441), (441, 390, 389, 448), (448, 389, 381, 438), (209, 439, 453, 212), (212, 453, 447, 213), (213, 447, 446, 220), (220, 446, 438, 210), (380, 152, 157, 383), (383, 157, 167, 384), (384, 167, 166, 391), (391, 166, 154, 381), (171, 401, 415, 174), (174, 415, 409, 175), (175, 409, 408, 182), (182, 408, 400, 172), (419, 191, 201, 427), (427, 201, 194, 428), (428, 194, 193, 434), (434, 193, 190, 420), (456, 475, 480, 459), (459, 480, 490, 460), (460, 490, 489, 467), (467, 489, 477, 457), (476, 494, 499, 484), (484, 499, 509, 485), (485, 509, 508, 491), (491, 508, 496, 477), (495, 513, 518, 503), (503, 518, 528, 504), (504, 528, 527, 510), (510, 527, 515, 496), (514, 458, 472, 522), (522, 472, 466, 523), (523, 466, 465, 529), (529, 465, 457, 515), (534, 552, 562, 546), (546, 562, 555, 547), (547, 555, 554, 537), (537, 554, 551, 532), (552, 571, 581, 560), (560, 581, 574, 561), (561, 574, 573, 567), (567, 573, 570, 553), (571, 590, 600, 579), (579, 600, 593, 580), (580, 593, 592, 586), (586, 592, 589, 572), (590, 534, 548, 598), (598, 548, 542, 599), (599, 542, 541, 605), (605, 541, 533, 591), (513, 589, 594, 516), (516, 594, 604, 517), (517, 604, 603, 524), (524, 603, 591, 514), (532, 456, 461, 535), (535, 461, 471, 536), (536, 471, 470, 543), (543, 470, 458, 533), (475, 551, 556, 478), (478, 556, 566, 479), (479, 566, 565, 486), (486, 565, 553, 476), (572, 495, 505, 584), (584, 505, 498, 585), (585, 498, 497, 575), (575, 497, 494, 570), (38, 114, 76, 0)])
me_cube_000.polygons.foreach_set('use_smooth', [True] * 606)
_uv = me_cube_000.uv_layers.new(name='UVMap')
_uv.uv.foreach_set('vector', [0.0003612, 0.3078, 0.021, 0.3078, 0.021, 0.4996, 0.0003615, 0.4996, 0.9652, 0.3074, 0.9652, 0.5001, 0.9429, 0.5135, 0.9429, 0.294, 0.3332, 0.02142, 0.6535, 0.02142, 0.6758, 0.03484, 0.3109, 0.03484, 0.6535, 0.786, 0.3332, 0.786, 0.3109, 0.7726, 0.6758, 0.7726, 0.3338, 0.8071, 0.3338, 0.7865, 0.653, 0.7865, 0.653, 0.8071, 0.3964, 0.1471, 0.5903, 0.1471, 0.5903, 0.183, 0.3964, 0.183, 0.1596, 0.3753, 0.1596, 0.4322, 0.07453, 0.5134, 0.07453, 0.294, 0.8266, 0.3757, 0.8266, 0.4317, 0.7907, 0.4317, 0.7907, 0.3757, 0.5903, 0.6604, 0.3964, 0.6604, 0.3964, 0.6244, 0.5903, 0.6244, 0.1601, 0.4317, 0.1601, 0.3757, 0.196, 0.3757, 0.196, 0.4317, 0.5908, 0.624, 0.3959, 0.624, 0.3109, 0.5427, 0.6758, 0.5427, 0.04439, 0.5134, 0.04439, 0.2941, 0.07403, 0.2941, 0.07403, 0.5134, 0.9423, 0.294, 0.9423, 0.5134, 0.9127, 0.5134, 0.9127, 0.294, 0.3109, 0.03526, 0.6758, 0.03526, 0.6758, 0.06491, 0.3109, 0.06491, 0.02153, 0.5001, 0.02153, 0.3074, 0.04385, 0.294, 0.04385, 0.5135, 0.9863, 0.4996, 0.9657, 0.4996, 0.9657, 0.3078, 0.9863, 0.3078, 0.653, 0.0003612, 0.653, 0.021, 0.3337, 0.021, 0.3337, 0.0003613, 0.6758, 0.7722, 0.3109, 0.7722, 0.3109, 0.7426, 0.6758, 0.7426, 0.8271, 0.4322, 0.8271, 0.3752, 0.9122, 0.294, 0.9122, 0.5134, 0.5908, 0.1466, 0.3959, 0.1466, 0.3109, 0.0654, 0.6758, 0.0654, 0.3959, 0.6609, 0.5908, 0.6609, 0.6758, 0.7421, 0.3109, 0.7421, 0.3959, 0.1835, 0.5908, 0.1835, 0.6758, 0.2647, 0.3109, 0.2647, 0.7902, 0.3753, 0.7902, 0.4322, 0.7052, 0.5134, 0.7052, 0.294, 0.7047, 0.294, 0.7047, 0.5134, 0.6763, 0.5134, 0.6763, 0.294, 0.3109, 0.2652, 0.6758, 0.2652, 0.6758, 0.2936, 0.3109, 0.2936, 0.6758, 0.5134, 0.3109, 0.5134, 0.3109, 0.2941, 0.6758, 0.294, 0.282, 0.5134, 0.282, 0.2941, 0.3104, 0.2941, 0.3104, 0.5134, 0.6758, 0.5423, 0.3109, 0.5423, 0.3109, 0.5139, 0.6758, 0.5139, 0.1965, 0.4322, 0.1965, 0.3753, 0.2815, 0.294, 0.2815, 0.5134, 0.0003612, 0.8078, 0.0002666, 0.8078, 0.0002642, 0.8077, 0.0003612, 0.8077, 0.0002666, 0.8078, 0.000114, 0.8078, 0.000114, 0.8077, 0.0002642, 0.8077, 0.0003612, 0.8077, 0.0002642, 0.8077, 0.0002692, 0.8076, 0.0003612, 0.8076, 0.0002642, 0.8077, 0.000114, 0.8077, 0.000114, 0.8077, 0.0002692, 0.8076, 0.0003615, 0.4996, 0.0003615, 0.4997, 0.0002645, 0.4997, 0.0002669, 0.4996, 0.0003615, 0.4997, 0.0003615, 0.4999, 0.0002694, 0.4999, 0.0002645, 0.4997, 0.0002669, 0.4996, 0.0002645, 0.4997, 0.0001143, 0.4997, 0.0001143, 0.4996, 0.0002645, 0.4997, 0.0002694, 0.4999, 0.0002188, 0.4999, 0.0001143, 0.4997, 0.3338, 0.8071, 0.3338, 0.8072, 0.3337, 0.8072, 0.3337, 0.8071, 0.3338, 0.8072, 0.3338, 0.8073, 0.3337, 0.8073, 0.3337, 0.8072, 0.3337, 0.8071, 0.3337, 0.8072, 0.3335, 0.8072, 0.3335, 0.8071, 0.3337, 0.8072, 0.3337, 0.8073, 0.3336, 0.8073, 0.3335, 0.8072, 0.021, 0.4996, 0.02109, 0.4997, 0.0211, 0.4998, 0.021, 0.4997, 0.02109, 0.4997, 0.02124, 0.4998, 0.02124, 0.4999, 0.0211, 0.4998, 0.021, 0.4997, 0.0211, 0.4998, 0.0211, 0.4999, 0.021, 0.4999, 0.0211, 0.4998, 0.02124, 0.4999, 0.02124, 0.4999, 0.0211, 0.4999, 0.3332, 0.786, 0.3333, 0.7861, 0.3334, 0.7862, 0.3333, 0.7862, 0.3333, 0.7861, 0.3335, 0.7862, 0.3335, 0.7862, 0.3334, 0.7862, 0.3333, 0.7862, 0.3334, 0.7862, 0.3335, 0.7862, 0.3335, 0.7863, 0.3334, 0.7862, 0.3335, 0.7862, 0.3335, 0.7862, 0.3335, 0.7862, 0.3338, 0.7865, 0.3337, 0.7865, 0.3336, 0.7864, 0.3336, 0.7864, 0.3337, 0.7865, 0.3335, 0.7865, 0.3335, 0.7864, 0.3336, 0.7864, 0.3336, 0.7864, 0.3336, 0.7864, 0.3335, 0.7862, 0.3335, 0.7862, 0.3336, 0.7864, 0.3335, 0.7864, 0.3335, 0.7863, 0.3335, 0.7862, 0.3196, 0.8078, 0.3196, 0.8077, 0.3197, 0.8077, 0.3197, 0.8078, 0.3196, 0.8077, 0.3196, 0.8076, 0.3197, 0.8076, 0.3197, 0.8077, 0.3197, 0.8078, 0.3197, 0.8077, 0.3198, 0.8077, 0.3198, 0.8078, 0.3197, 0.8077, 0.3197, 0.8076, 0.3197, 0.8076, 0.3198, 0.8077, 0.653, 0.8071, 0.653, 0.8071, 0.6531, 0.8072, 0.653, 0.8072, 0.653, 0.8071, 0.6532, 0.8071, 0.6532, 0.8072, 0.6531, 0.8072, 0.653, 0.8072, 0.6531, 0.8072, 0.653, 0.8073, 0.653, 0.8073, 0.6531, 0.8072, 0.6532, 0.8072, 0.6532, 0.8072, 0.653, 0.8073, 0.9863, 0.4996, 0.9864, 0.4996, 0.9864, 0.4997, 0.9863, 0.4997, 0.9864, 0.4996, 0.9866, 0.4996, 0.9866, 0.4997, 0.9864, 0.4997, 0.9863, 0.4997, 0.9864, 0.4997, 0.9864, 0.4999, 0.9863, 0.4999, 0.9864, 0.4997, 0.9866, 0.4997, 0.9866, 0.4998, 0.9864, 0.4999, 0.9652, 0.5001, 0.9653, 0.5, 0.9654, 0.4999, 0.9653, 0.5, 0.9653, 0.5, 0.9655, 0.4998, 0.9655, 0.4999, 0.9654, 0.4999, 0.9653, 0.5, 0.9654, 0.4999, 0.9655, 0.4999, 0.9655, 0.4999, 0.9654, 0.4999, 0.9655, 0.4999, 0.9655, 0.4999, 0.9655, 0.4999, 0.9657, 0.4996, 0.9657, 0.4997, 0.9656, 0.4998, 0.9656, 0.4997, 0.9657, 0.4997, 0.9657, 0.4999, 0.9656, 0.4999, 0.9656, 0.4998, 0.9656, 0.4997, 0.9656, 0.4998, 0.9655, 0.4999, 0.9655, 0.4998, 0.9656, 0.4998, 0.9656, 0.4999, 0.9656, 0.4999, 0.9655, 0.4999, 0.653, 0.7865, 0.6531, 0.7864, 0.6531, 0.7864, 0.653, 0.7865, 0.6531, 0.7864, 0.6532, 0.7862, 0.6532, 0.7862, 0.6531, 0.7864, 0.653, 0.7865, 0.6531, 0.7864, 0.6532, 0.7864, 0.6532, 0.7865, 0.6531, 0.7864, 0.6532, 0.7862, 0.6532, 0.7862, 0.6532, 0.7864, 0.0003612, 0.9996, 0.0003612, 0.9997, 0.0002643, 0.9997, 0.0002666, 0.9996, 0.0003612, 0.9997, 0.0003612, 0.9999, 0.0002692, 0.9999, 0.0002643, 0.9997, 0.0002666, 0.9996, 0.0002643, 0.9997, 0.0001141, 0.9997, 0.0001141, 0.9996, 0.0002643, 0.9997, 0.0002692, 0.9999, 0.0002185, 0.9999, 0.0001141, 0.9997, 0.3337, 0.0003613, 0.3337, 0.0003613, 0.3337, 0.0002643, 0.3337, 0.0002667, 0.3337, 0.0003613, 0.3335, 0.0003613, 0.3335, 0.0002692, 0.3337, 0.0002643, 0.3337, 0.0002667, 0.3337, 0.0002643, 0.3337, 0.0001141, 0.3337, 0.0001141, 0.3337, 0.0002643, 0.3335, 0.0002692, 0.3335, 0.0002186, 0.3337, 0.0001141, 0.0003612, 0.3078, 0.0002666, 0.3078, 0.0002642, 0.3077, 0.0003612, 0.3077, 0.0002666, 0.3078, 0.000114, 0.3078, 0.000114, 0.3077, 0.0002642, 0.3077, 0.0003612, 0.3077, 0.0002642, 0.3077, 0.0002692, 0.3076, 0.0003612, 0.3076, 0.0002642, 0.3077, 0.000114, 0.3077, 0.000114, 0.3077, 0.0002692, 0.3076, 0.02153, 0.3074, 0.02142, 0.3075, 0.02135, 0.3075, 0.02144, 0.3075, 0.02142, 0.3075, 0.02124, 0.3076, 0.02124, 0.3076, 0.02135, 0.3075, 0.02144, 0.3075, 0.02135, 0.3075, 0.02124, 0.3076, 0.02124, 0.3076, 0.02135, 0.3075, 0.02124, 0.3076, 0.02124, 0.3076, 0.02124, 0.3076, 0.021, 0.3078, 0.021, 0.3077, 0.0211, 0.3077, 0.02109, 0.3077, 0.021, 0.3077, 0.021, 0.3076, 0.0211, 0.3076, 0.0211, 0.3077, 0.02109, 0.3077, 0.0211, 0.3077, 0.02124, 0.3076, 0.02124, 0.3076, 0.0211, 0.3077, 0.0211, 0.3076, 0.02115, 0.3076, 0.02124, 0.3076, 0.3337, 0.021, 0.3336, 0.02109, 0.3336, 0.0211, 0.3337, 0.021, 0.3336, 0.02109, 0.3335, 0.02124, 0.3335, 0.02124, 0.3336, 0.0211, 0.3337, 0.021, 0.3336, 0.0211, 0.3335, 0.0211, 0.3335, 0.021, 0.3336, 0.0211, 0.3335, 0.02124, 0.3335, 0.02124, 0.3335, 0.0211, 0.3196, 0.9996, 0.3197, 0.9996, 0.3197, 0.9997, 0.3196, 0.9997, 0.3197, 0.9996, 0.3198, 0.9996, 0.3198, 0.9997, 0.3197, 0.9997, 0.3196, 0.9997, 0.3197, 0.9997, 0.3197, 0.9999, 0.3196, 0.9999, 0.3197, 0.9997, 0.3198, 0.9997, 0.3198, 0.9998, 0.3197, 0.9999, 0.9863, 0.3078, 0.9863, 0.3077, 0.9864, 0.3077, 0.9864, 0.3078, 0.9863, 0.3077, 0.9863, 0.3076, 0.9864, 0.3076, 0.9864, 0.3077, 0.9864, 0.3078, 0.9864, 0.3077, 0.9866, 0.3077, 0.9866, 0.3078, 0.9864, 0.3077, 0.9864, 0.3076, 0.9865, 0.3076, 0.9866, 0.3077, 0.653, 0.0003612, 0.653, 0.0002666, 0.653, 0.0002642, 0.653, 0.0003612, 0.653, 0.0002666, 0.653, 0.000114, 0.653, 0.000114, 0.653, 0.0002642, 0.653, 0.0003612, 0.653, 0.0002642, 0.6532, 0.0002692, 0.6532, 0.0003612, 0.653, 0.0002642, 0.653, 0.000114, 0.6531, 0.000114, 0.6532, 0.0002692, 0.6535, 0.02142, 0.6534, 0.02135, 0.6533, 0.02128, 0.6534, 0.02131, 0.6534, 0.02135, 0.6532, 0.02124, 0.6532, 0.02124, 0.6533, 0.02128, 0.6534, 0.02131, 0.6533, 0.02128, 0.6532, 0.02122, 0.6532, 0.02119, 0.6533, 0.02128, 0.6532, 0.02124, 0.6532, 0.02124, 0.6532, 0.02122, 0.653, 0.021, 0.653, 0.021, 0.6531, 0.0211, 0.6531, 0.02109, 0.653, 0.021, 0.6532, 0.021, 0.6532, 0.0211, 0.6531, 0.0211, 0.6531, 0.02109, 0.6531, 0.0211, 0.6532, 0.02124, 0.6532, 0.02124, 0.6531, 0.0211, 0.6532, 0.0211, 0.6532, 0.02115, 0.6532, 0.02124, 0.9657, 0.3078, 0.9656, 0.3077, 0.9656, 0.3077, 0.9657, 0.3077, 0.9656, 0.3077, 0.9655, 0.3076, 0.9655, 0.3076, 0.9656, 0.3077, 0.9657, 0.3077, 0.9656, 0.3077, 0.9656, 0.3076, 0.9657, 0.3076, 0.9656, 0.3077, 0.9655, 0.3076, 0.9655, 0.3076, 0.9656, 0.3076, 0.3964, 0.6604, 0.3963, 0.6605, 0.3962, 0.6605, 0.3963, 0.6604, 0.3963, 0.6605, 0.3961, 0.6606, 0.3961, 0.6606, 0.3962, 0.6605, 0.3963, 0.6604, 0.3962, 0.6605, 0.3961, 0.6605, 0.3961, 0.6604, 0.3962, 0.6605, 0.3961, 0.6606, 0.3961, 0.6606, 0.3961, 0.6605, 0.1596, 0.4322, 0.1597, 0.4321, 0.1597, 0.432, 0.1597, 0.4321, 0.1597, 0.4321, 0.1598, 0.432, 0.1598, 0.432, 0.1597, 0.432, 0.1597, 0.4321, 0.1597, 0.432, 0.1598, 0.432, 0.1598, 0.432, 0.1597, 0.432, 0.1598, 0.432, 0.1598, 0.432, 0.1598, 0.432, 0.1601, 0.4317, 0.1601, 0.4318, 0.16, 0.4319, 0.16, 0.4318, 0.1601, 0.4318, 0.1601, 0.432, 0.16, 0.432, 0.16, 0.4319, 0.16, 0.4318, 0.16, 0.4319, 0.1598, 0.432, 0.1598, 0.432, 0.16, 0.4319, 0.16, 0.432, 0.1599, 0.432, 0.1598, 0.432, 0.5903, 0.6604, 0.5904, 0.6604, 0.5905, 0.6605, 0.5904, 0.6605, 0.5904, 0.6604, 0.5906, 0.6604, 0.5906, 0.6605, 0.5905, 0.6605, 0.5904, 0.6605, 0.5905, 0.6605, 0.5906, 0.6606, 0.5906, 0.6606, 0.5905, 0.6605, 0.5906, 0.6605, 0.5906, 0.6605, 0.5906, 0.6606, 0.8266, 0.4317, 0.8267, 0.4318, 0.8267, 0.4319, 0.8266, 0.4318, 0.8267, 0.4318, 0.8269, 0.432, 0.8269, 0.432, 0.8267, 0.4319, 0.8266, 0.4318, 0.8267, 0.4319, 0.8267, 0.432, 0.8266, 0.432, 0.8267, 0.4319, 0.8269, 0.432, 0.8269, 0.432, 0.8267, 0.432, 0.5908, 0.6609, 0.5907, 0.6608, 0.5906, 0.6607, 0.5907, 0.6607, 0.5907, 0.6608, 0.5906, 0.6606, 0.5906, 0.6606, 0.5906, 0.6607, 0.5907, 0.6607, 0.5906, 0.6607, 0.5906, 0.6606, 0.5906, 0.6606, 0.5906, 0.6607, 0.5906, 0.6606, 0.5906, 0.6606, 0.5906, 0.6606, 0.8266, 0.3757, 0.8266, 0.3756, 0.8267, 0.3756, 0.8267, 0.3756, 0.8266, 0.3756, 0.8266, 0.3755, 0.8267, 0.3755, 0.8267, 0.3756, 0.8267, 0.3756, 0.8267, 0.3756, 0.8269, 0.3755, 0.8269, 0.3755, 0.8267, 0.3756, 0.8267, 0.3755, 0.8268, 0.3755, 0.8269, 0.3755, 0.5903, 0.1471, 0.5904, 0.147, 0.5905, 0.147, 0.5904, 0.1471, 0.5904, 0.147, 0.5906, 0.1468, 0.5906, 0.1468, 0.5905, 0.147, 0.5904, 0.1471, 0.5905, 0.147, 0.5906, 0.147, 0.5906, 0.1471, 0.5905, 0.147, 0.5906, 0.1468, 0.5906, 0.1468, 0.5906, 0.147, 0.8271, 0.3752, 0.8271, 0.3754, 0.827, 0.3754, 0.827, 0.3753, 0.8271, 0.3754, 0.8269, 0.3755, 0.8269, 0.3755, 0.827, 0.3754, 0.827, 0.3753, 0.827, 0.3754, 0.8269, 0.3755, 0.8269, 0.3755, 0.827, 0.3754, 0.8269, 0.3755, 0.8269, 0.3755, 0.8269, 0.3755, 0.3964, 0.1471, 0.3963, 0.1471, 0.3962, 0.147, 0.3963, 0.147, 0.3963, 0.1471, 0.3961, 0.1471, 0.3961, 0.147, 0.3962, 0.147, 0.3963, 0.147, 0.3962, 0.147, 0.3961, 0.1468, 0.3961, 0.1468, 0.3962, 0.147, 0.3961, 0.147, 0.3961, 0.1469, 0.3961, 0.1468, 0.1601, 0.3757, 0.16, 0.3756, 0.16, 0.3756, 0.1601, 0.3756, 0.16, 0.3756, 0.1598, 0.3755, 0.1598, 0.3755, 0.16, 0.3756, 0.1601, 0.3756, 0.16, 0.3756, 0.16, 0.3755, 0.1601, 0.3755, 0.16, 0.3756, 0.1598, 0.3755, 0.1598, 0.3755, 0.16, 0.3755, 0.3959, 0.1466, 0.396, 0.1467, 0.3961, 0.1468, 0.396, 0.1467, 0.396, 0.1467, 0.3961, 0.1468, 0.3961, 0.1468, 0.3961, 0.1468, 0.396, 0.1467, 0.3961, 0.1468, 0.3961, 0.1468, 0.3961, 0.1468, 0.3961, 0.1468, 0.3961, 0.1468, 0.3961, 0.1468, 0.3961, 0.1468, 0.04385, 0.5135, 0.04396, 0.5135, 0.04397, 0.5135, 0.04386, 0.5136, 0.04396, 0.5135, 0.04414, 0.5134, 0.04414, 0.5135, 0.04397, 0.5135, 0.04386, 0.5136, 0.04397, 0.5135, 0.04398, 0.5137, 0.04387, 0.5137, 0.04397, 0.5135, 0.04414, 0.5135, 0.04414, 0.5136, 0.04398, 0.5137, 0.04439, 0.5134, 0.04439, 0.5135, 0.04429, 0.5135, 0.04429, 0.5134, 0.04439, 0.5135, 0.04439, 0.5137, 0.04429, 0.5137, 0.04429, 0.5135, 0.04429, 0.5134, 0.04429, 0.5135, 0.04414, 0.5135, 0.04414, 0.5134, 0.04429, 0.5135, 0.04429, 0.5137, 0.04423, 0.5137, 0.04414, 0.5135, 0.3109, 0.7722, 0.3109, 0.7723, 0.3108, 0.7723, 0.3108, 0.7722, 0.3109, 0.7723, 0.3109, 0.7724, 0.3108, 0.7724, 0.3108, 0.7723, 0.3108, 0.7722, 0.3108, 0.7723, 0.3106, 0.7723, 0.3106, 0.7722, 0.3108, 0.7723, 0.3108, 0.7724, 0.3107, 0.7724, 0.3106, 0.7723, 0.6758, 0.7722, 0.6759, 0.7722, 0.6759, 0.7723, 0.6758, 0.7723, 0.6759, 0.7722, 0.6761, 0.7722, 0.6761, 0.7723, 0.6759, 0.7723, 0.6758, 0.7723, 0.6759, 0.7723, 0.6759, 0.7724, 0.6758, 0.7724, 0.6759, 0.7723, 0.6761, 0.7723, 0.6761, 0.7724, 0.6759, 0.7724, 0.9423, 0.5134, 0.9424, 0.5134, 0.9424, 0.5135, 0.9423, 0.5135, 0.9424, 0.5134, 0.9426, 0.5134, 0.9426, 0.5135, 0.9424, 0.5135, 0.9423, 0.5135, 0.9424, 0.5135, 0.9424, 0.5137, 0.9423, 0.5137, 0.9424, 0.5135, 0.9426, 0.5135, 0.9426, 0.5136, 0.9424, 0.5137, 0.6758, 0.7726, 0.6758, 0.7726, 0.6759, 0.7726, 0.6759, 0.7726, 0.6758, 0.7726, 0.6758, 0.7724, 0.6759, 0.7724, 0.6759, 0.7726, 0.6759, 0.7726, 0.6759, 0.7726, 0.6761, 0.7726, 0.6761, 0.7727, 0.6759, 0.7726, 0.6759, 0.7724, 0.676, 0.7724, 0.6761, 0.7726, 0.9423, 0.294, 0.9423, 0.294, 0.9424, 0.2939, 0.9424, 0.294, 0.9423, 0.294, 0.9423, 0.2938, 0.9424, 0.2938, 0.9424, 0.2939, 0.9424, 0.294, 0.9424, 0.2939, 0.9426, 0.2939, 0.9426, 0.294, 0.9424, 0.2939, 0.9424, 0.2938, 0.9425, 0.2938, 0.9426, 0.2939, 0.6758, 0.03526, 0.6758, 0.03517, 0.6759, 0.03516, 0.6759, 0.03526, 0.6758, 0.03517, 0.6758, 0.03502, 0.6759, 0.03502, 0.6759, 0.03516, 0.6759, 0.03526, 0.6759, 0.03516, 0.6761, 0.03516, 0.6761, 0.03526, 0.6759, 0.03516, 0.6759, 0.03502, 0.676, 0.03502, 0.6761, 0.03516, 0.9429, 0.294, 0.9427, 0.294, 0.9427, 0.2939, 0.9428, 0.2939, 0.9427, 0.294, 0.9426, 0.294, 0.9426, 0.2939, 0.9427, 0.2939, 0.9428, 0.2939, 0.9427, 0.2939, 0.9427, 0.2938, 0.9428, 0.2938, 0.9427, 0.2939, 0.9426, 0.2939, 0.9426, 0.2939, 0.9427, 0.2938, 0.3109, 0.03526, 0.3108, 0.03526, 0.3108, 0.03516, 0.3109, 0.03517, 0.3108, 0.03526, 0.3106, 0.03526, 0.3106, 0.03516, 0.3108, 0.03516, 0.3109, 0.03517, 0.3108, 0.03516, 0.3108, 0.03502, 0.3109, 0.03502, 0.3108, 0.03516, 0.3106, 0.03516, 0.3106, 0.03511, 0.3108, 0.03502, 0.04439, 0.2941, 0.04429, 0.294, 0.04429, 0.2939, 0.04439, 0.294, 0.04429, 0.294, 0.04414, 0.294, 0.04414, 0.2939, 0.04429, 0.2939, 0.04439, 0.294, 0.04429, 0.2939, 0.04428, 0.2938, 0.04439, 0.2938, 0.04429, 0.2939, 0.04414, 0.2939, 0.04414, 0.2939, 0.04428, 0.2938, 0.3109, 0.03484, 0.3109, 0.03491, 0.3108, 0.0349, 0.3108, 0.03482, 0.3109, 0.03491, 0.3109, 0.03502, 0.3108, 0.03502, 0.3108, 0.0349, 0.3108, 0.03482, 0.3108, 0.0349, 0.3106, 0.03489, 0.3106, 0.0348, 0.3108, 0.0349, 0.3108, 0.03502, 0.3107, 0.03502, 0.3106, 0.03489, 0.3109, 0.7426, 0.3108, 0.7426, 0.3108, 0.7425, 0.3109, 0.7425, 0.3108, 0.7426, 0.3106, 0.7426, 0.3106, 0.7425, 0.3108, 0.7425, 0.3109, 0.7425, 0.3108, 0.7425, 0.3108, 0.7423, 0.3109, 0.7423, 0.3108, 0.7425, 0.3106, 0.7425, 0.3106, 0.7424, 0.3108, 0.7423, 0.07403, 0.5134, 0.07413, 0.5134, 0.07413, 0.5135, 0.07403, 0.5135, 0.07413, 0.5134, 0.07428, 0.5134, 0.07428, 0.5135, 0.07413, 0.5135, 0.07403, 0.5135, 0.07413, 0.5135, 0.07413, 0.5137, 0.07403, 0.5137, 0.07413, 0.5135, 0.07428, 0.5135, 0.07428, 0.5136, 0.07413, 0.5137, 0.3109, 0.7421, 0.3109, 0.7422, 0.3108, 0.7422, 0.3108, 0.7421, 0.3109, 0.7422, 0.3109, 0.7423, 0.3108, 0.7423, 0.3108, 0.7422, 0.3108, 0.7421, 0.3108, 0.7422, 0.3106, 0.7422, 0.3106, 0.7421, 0.3108, 0.7422, 0.3108, 0.7423, 0.3107, 0.7423, 0.3106, 0.7422, 0.6758, 0.7426, 0.6758, 0.7425, 0.6759, 0.7425, 0.6759, 0.7426, 0.6758, 0.7425, 0.6758, 0.7423, 0.6759, 0.7423, 0.6759, 0.7425, 0.6759, 0.7426, 0.6759, 0.7425, 0.6761, 0.7425, 0.6761, 0.7426, 0.6759, 0.7425, 0.6759, 0.7423, 0.676, 0.7423, 0.6761, 0.7425, 0.9122, 0.5134, 0.9123, 0.5134, 0.9123, 0.5135, 0.9122, 0.5135, 0.9123, 0.5134, 0.9124, 0.5134, 0.9124, 0.5135, 0.9123, 0.5135, 0.9122, 0.5135, 0.9123, 0.5135, 0.9123, 0.5137, 0.9122, 0.5137, 0.9123, 0.5135, 0.9124, 0.5135, 0.9124, 0.5136, 0.9123, 0.5137, 0.9127, 0.5134, 0.9127, 0.5135, 0.9126, 0.5135, 0.9126, 0.5134, 0.9127, 0.5135, 0.9127, 0.5137, 0.9126, 0.5137, 0.9126, 0.5135, 0.9126, 0.5134, 0.9126, 0.5135, 0.9124, 0.5135, 0.9124, 0.5134, 0.9126, 0.5135, 0.9126, 0.5137, 0.9125, 0.5137, 0.9124, 0.5135, 0.6758, 0.0654, 0.6758, 0.0653, 0.6759, 0.0653, 0.6759, 0.0654, 0.6758, 0.0653, 0.6758, 0.06516, 0.6759, 0.06516, 0.6759, 0.0653, 0.6759, 0.0654, 0.6759, 0.0653, 0.6761, 0.0653, 0.6761, 0.0654, 0.6759, 0.0653, 0.6759, 0.06516, 0.676, 0.06516, 0.6761, 0.0653, 0.6758, 0.06491, 0.6759, 0.06491, 0.6759, 0.06501, 0.6758, 0.065, 0.6759, 0.06491, 0.6761, 0.06491, 0.6761, 0.06501, 0.6759, 0.06501, 0.6758, 0.065, 0.6759, 0.06501, 0.6759, 0.06516, 0.6758, 0.06516, 0.6759, 0.06501, 0.6761, 0.06501, 0.6761, 0.06506, 0.6759, 0.06516, 0.9127, 0.294, 0.9126, 0.294, 0.9126, 0.2939, 0.9127, 0.294, 0.9126, 0.294, 0.9124, 0.294, 0.9124, 0.2939, 0.9126, 0.2939, 0.9127, 0.294, 0.9126, 0.2939, 0.9126, 0.2938, 0.9127, 0.2938, 0.9126, 0.2939, 0.9124, 0.2939, 0.9124, 0.2939, 0.9126, 0.2938, 0.07453, 0.294, 0.07443, 0.294, 0.07443, 0.2939, 0.07453, 0.294, 0.07443, 0.294, 0.07428, 0.294, 0.07428, 0.2939, 0.07443, 0.2939, 0.07453, 0.294, 0.07443, 0.2939, 0.07443, 0.2938, 0.07453, 0.2938, 0.07443, 0.2939, 0.07428, 0.2939, 0.07428, 0.2939, 0.07443, 0.2938, 0.07403, 0.2941, 0.07403, 0.294, 0.07413, 0.294, 0.07413, 0.2941, 0.07403, 0.294, 0.07403, 0.2938, 0.07413, 0.2938, 0.07413, 0.294, 0.07413, 0.2941, 0.07413, 0.294, 0.07428, 0.2939, 0.07428, 0.294, 0.07413, 0.294, 0.07413, 0.2938, 0.07419, 0.2938, 0.07428, 0.2939, 0.3109, 0.06491, 0.3109, 0.065, 0.3108, 0.06501, 0.3108, 0.06491, 0.3109, 0.065, 0.3109, 0.06516, 0.3108, 0.06516, 0.3108, 0.06501, 0.3108, 0.06491, 0.3108, 0.06501, 0.3106, 0.06501, 0.3106, 0.06491, 0.3108, 0.06501, 0.3108, 0.06516, 0.3107, 0.06516, 0.3106, 0.06501, 0.3964, 0.6244, 0.3963, 0.6244, 0.3962, 0.6243, 0.3963, 0.6243, 0.3963, 0.6244, 0.3961, 0.6244, 0.3961, 0.6243, 0.3962, 0.6243, 0.3963, 0.6243, 0.3962, 0.6243, 0.3961, 0.6242, 0.3961, 0.6242, 0.3962, 0.6243, 0.3961, 0.6243, 0.3961, 0.6243, 0.3961, 0.6242, 0.196, 0.4317, 0.1961, 0.4318, 0.1961, 0.4319, 0.196, 0.4318, 0.1961, 0.4318, 0.1962, 0.432, 0.1962, 0.432, 0.1961, 0.4319, 0.196, 0.4318, 0.1961, 0.4319, 0.1961, 0.432, 0.196, 0.432, 0.1961, 0.4319, 0.1962, 0.432, 0.1962, 0.432, 0.1961, 0.432, 0.3959, 0.624, 0.396, 0.624, 0.3961, 0.6241, 0.396, 0.6241, 0.396, 0.624, 0.3961, 0.6242, 0.3961, 0.6242, 0.3961, 0.6241, 0.396, 0.6241, 0.3961, 0.6241, 0.3961, 0.6242, 0.3961, 0.6242, 0.3961, 0.6241, 0.3961, 0.6242, 0.3961, 0.6242, 0.3961, 0.6242, 0.7902, 0.4322, 0.7903, 0.4321, 0.7904, 0.432, 0.7903, 0.4321, 0.7903, 0.4321, 0.7905, 0.432, 0.7905, 0.432, 0.7904, 0.432, 0.7903, 0.4321, 0.7904, 0.432, 0.7905, 0.432, 0.7905, 0.432, 0.7904, 0.432, 0.7905, 0.432, 0.7905, 0.432, 0.7905, 0.432, 0.7907, 0.4317, 0.7907, 0.4318, 0.7906, 0.4319, 0.7906, 0.4318, 0.7907, 0.4318, 0.7907, 0.432, 0.7906, 0.432, 0.7906, 0.4319, 0.7906, 0.4318, 0.7906, 0.4319, 0.7905, 0.432, 0.7905, 0.432, 0.7906, 0.4319, 0.7906, 0.432, 0.7906, 0.432, 0.7905, 0.432, 0.5903, 0.6244, 0.5904, 0.6243, 0.5905, 0.6243, 0.5904, 0.6244, 0.5904, 0.6243, 0.5906, 0.6242, 0.5906, 0.6242, 0.5905, 0.6243, 0.5904, 0.6244, 0.5905, 0.6243, 0.5906, 0.6243, 0.5906, 0.6244, 0.5905, 0.6243, 0.5906, 0.6242, 0.5906, 0.6242, 0.5906, 0.6243, 0.5908, 0.1835, 0.5907, 0.1834, 0.5906, 0.1833, 0.5907, 0.1834, 0.5907, 0.1834, 0.5906, 0.1833, 0.5906, 0.1833, 0.5906, 0.1833, 0.5907, 0.1834, 0.5906, 0.1833, 0.5906, 0.1833, 0.5906, 0.1833, 0.5906, 0.1833, 0.5906, 0.1833, 0.5906, 0.1833, 0.5906, 0.1833, 0.5903, 0.183, 0.5904, 0.183, 0.5905, 0.1831, 0.5904, 0.1831, 0.5904, 0.183, 0.5906, 0.183, 0.5906, 0.1831, 0.5905, 0.1831, 0.5904, 0.1831, 0.5905, 0.1831, 0.5906, 0.1833, 0.5906, 0.1833, 0.5905, 0.1831, 0.5906, 0.1831, 0.5906, 0.1832, 0.5906, 0.1833, 0.7907, 0.3757, 0.7906, 0.3756, 0.7906, 0.3756, 0.7907, 0.3756, 0.7906, 0.3756, 0.7905, 0.3755, 0.7905, 0.3755, 0.7906, 0.3756, 0.7907, 0.3756, 0.7906, 0.3756, 0.7906, 0.3755, 0.7907, 0.3755, 0.7906, 0.3756, 0.7905, 0.3755, 0.7905, 0.3755, 0.7906, 0.3755, 0.1965, 0.3753, 0.1964, 0.3754, 0.1963, 0.3754, 0.1964, 0.3753, 0.1964, 0.3754, 0.1962, 0.3755, 0.1962, 0.3755, 0.1963, 0.3754, 0.1964, 0.3753, 0.1963, 0.3754, 0.1962, 0.3755, 0.1962, 0.3755, 0.1963, 0.3754, 0.1962, 0.3755, 0.1962, 0.3755, 0.1962, 0.3755, 0.196, 0.3757, 0.196, 0.3756, 0.1961, 0.3756, 0.1961, 0.3756, 0.196, 0.3756, 0.196, 0.3755, 0.1961, 0.3755, 0.1961, 0.3756, 0.1961, 0.3756, 0.1961, 0.3756, 0.1962, 0.3755, 0.1962, 0.3755, 0.1961, 0.3756, 0.1961, 0.3755, 0.1961, 0.3755, 0.1962, 0.3755, 0.3964, 0.183, 0.3963, 0.1831, 0.3962, 0.1831, 0.3963, 0.183, 0.3963, 0.1831, 0.3961, 0.1833, 0.3961, 0.1833, 0.3962, 0.1831, 0.3963, 0.183, 0.3962, 0.1831, 0.3961, 0.1831, 0.3961, 0.183, 0.3962, 0.1831, 0.3961, 0.1833, 0.3961, 0.1833, 0.3961, 0.1831, 0.3109, 0.5423, 0.3109, 0.5424, 0.3108, 0.5424, 0.3108, 0.5423, 0.3109, 0.5424, 0.3109, 0.5425, 0.3108, 0.5425, 0.3108, 0.5424, 0.3108, 0.5423, 0.3108, 0.5424, 0.3106, 0.5424, 0.3106, 0.5423, 0.3108, 0.5424, 0.3108, 0.5425, 0.3107, 0.5425, 0.3106, 0.5424, 0.2815, 0.5134, 0.2816, 0.5134, 0.2816, 0.5135, 0.2815, 0.5135, 0.2816, 0.5134, 0.2818, 0.5134, 0.2818, 0.5135, 0.2816, 0.5135, 0.2815, 0.5135, 0.2816, 0.5135, 0.2816, 0.5137, 0.2815, 0.5137, 0.2816, 0.5135, 0.2818, 0.5135, 0.2818, 0.5136, 0.2816, 0.5137, 0.282, 0.5134, 0.282, 0.5135, 0.2819, 0.5135, 0.2819, 0.5134, 0.282, 0.5135, 0.282, 0.5137, 0.2819, 0.5137, 0.2819, 0.5135, 0.2819, 0.5134, 0.2819, 0.5135, 0.2818, 0.5135, 0.2818, 0.5134, 0.2819, 0.5135, 0.2819, 0.5137, 0.2819, 0.5137, 0.2818, 0.5135, 0.6758, 0.5423, 0.6759, 0.5423, 0.6759, 0.5424, 0.6758, 0.5424, 0.6759, 0.5423, 0.6761, 0.5423, 0.6761, 0.5424, 0.6759, 0.5424, 0.6758, 0.5424, 0.6759, 0.5424, 0.6759, 0.5425, 0.6758, 0.5425, 0.6759, 0.5424, 0.6761, 0.5424, 0.6761, 0.5424, 0.6759, 0.5425, 0.7047, 0.5134, 0.7048, 0.5134, 0.7048, 0.5135, 0.7047, 0.5135, 0.7048, 0.5134, 0.7049, 0.5134, 0.7049, 0.5135, 0.7048, 0.5135, 0.7047, 0.5135, 0.7048, 0.5135, 0.7048, 0.5137, 0.7047, 0.5137, 0.7048, 0.5135, 0.7049, 0.5135, 0.7049, 0.5136, 0.7048, 0.5137, 0.6758, 0.5427, 0.6758, 0.5427, 0.6759, 0.5426, 0.6759, 0.5427, 0.6758, 0.5427, 0.6758, 0.5425, 0.6759, 0.5425, 0.6759, 0.5426, 0.6759, 0.5427, 0.6759, 0.5426, 0.6761, 0.5426, 0.6761, 0.5427, 0.6759, 0.5426, 0.6759, 0.5425, 0.676, 0.5425, 0.6761, 0.5426, 0.7047, 0.294, 0.7047, 0.294, 0.7048, 0.2939, 0.7048, 0.294, 0.7047, 0.294, 0.7047, 0.2938, 0.7048, 0.2938, 0.7048, 0.2939, 0.7048, 0.294, 0.7048, 0.2939, 0.7049, 0.2939, 0.7049, 0.294, 0.7048, 0.2939, 0.7048, 0.2938, 0.7049, 0.2938, 0.7049, 0.2939, 0.6758, 0.2652, 0.6758, 0.2651, 0.6759, 0.2651, 0.6759, 0.2652, 0.6758, 0.2651, 0.6758, 0.265, 0.6759, 0.265, 0.6759, 0.2651, 0.6759, 0.2652, 0.6759, 0.2651, 0.6761, 0.2651, 0.6761, 0.2652, 0.6759, 0.2651, 0.6759, 0.265, 0.676, 0.265, 0.6761, 0.2651, 0.7052, 0.294, 0.7051, 0.294, 0.7051, 0.2939, 0.7052, 0.294, 0.7051, 0.294, 0.7049, 0.294, 0.7049, 0.2939, 0.7051, 0.2939, 0.7052, 0.294, 0.7051, 0.2939, 0.7051, 0.2938, 0.7052, 0.2938, 0.7051, 0.2939, 0.7049, 0.2939, 0.7049, 0.2939, 0.7051, 0.2938, 0.3109, 0.2652, 0.3108, 0.2652, 0.3108, 0.2651, 0.3109, 0.2651, 0.3108, 0.2652, 0.3106, 0.2652, 0.3106, 0.2651, 0.3108, 0.2651, 0.3109, 0.2651, 0.3108, 0.2651, 0.3108, 0.265, 0.3109, 0.265, 0.3108, 0.2651, 0.3106, 0.2651, 0.3106, 0.265, 0.3108, 0.265, 0.282, 0.2941, 0.2819, 0.294, 0.2819, 0.294, 0.282, 0.294, 0.2819, 0.294, 0.2818, 0.294, 0.2818, 0.2939, 0.2819, 0.294, 0.282, 0.294, 0.2819, 0.294, 0.2819, 0.2938, 0.282, 0.2938, 0.2819, 0.294, 0.2818, 0.2939, 0.2818, 0.2939, 0.2819, 0.2938, 0.3109, 0.2647, 0.3109, 0.2648, 0.3108, 0.2648, 0.3108, 0.2647, 0.3109, 0.2648, 0.3109, 0.265, 0.3108, 0.265, 0.3108, 0.2648, 0.3108, 0.2647, 0.3108, 0.2648, 0.3106, 0.2648, 0.3106, 0.2647, 0.3108, 0.2648, 0.3108, 0.265, 0.3107, 0.265, 0.3106, 0.2648, 0.3109, 0.5139, 0.3108, 0.5139, 0.3108, 0.5138, 0.3109, 0.5138, 0.3108, 0.5139, 0.3106, 0.5139, 0.3106, 0.5138, 0.3108, 0.5138, 0.3109, 0.5138, 0.3108, 0.5138, 0.3108, 0.5137, 0.3109, 0.5137, 0.3108, 0.5138, 0.3106, 0.5138, 0.3106, 0.5137, 0.3108, 0.5137, 0.3104, 0.5134, 0.3105, 0.5134, 0.3105, 0.5135, 0.3104, 0.5135, 0.3105, 0.5134, 0.3106, 0.5134, 0.3106, 0.5135, 0.3105, 0.5135, 0.3104, 0.5135, 0.3105, 0.5135, 0.3105, 0.5137, 0.3104, 0.5137, 0.3105, 0.5135, 0.3106, 0.5135, 0.3106, 0.5137, 0.3105, 0.5137, 0.3109, 0.5134, 0.3109, 0.5135, 0.3108, 0.5135, 0.3108, 0.5134, 0.3109, 0.5135, 0.3109, 0.5137, 0.3108, 0.5137, 0.3108, 0.5135, 0.3108, 0.5134, 0.3108, 0.5135, 0.3106, 0.5135, 0.3106, 0.5134, 0.3108, 0.5135, 0.3108, 0.5137, 0.3106, 0.5137, 0.3106, 0.5135, 0.6758, 0.5139, 0.6758, 0.5138, 0.6759, 0.5138, 0.6759, 0.5139, 0.6758, 0.5138, 0.6758, 0.5137, 0.6759, 0.5137, 0.6759, 0.5138, 0.6759, 0.5139, 0.6759, 0.5138, 0.6761, 0.5138, 0.6761, 0.5139, 0.6759, 0.5138, 0.6759, 0.5137, 0.6761, 0.5136, 0.6761, 0.5138, 0.6758, 0.5134, 0.6759, 0.5134, 0.6759, 0.5135, 0.6758, 0.5135, 0.6759, 0.5134, 0.6761, 0.5134, 0.6761, 0.5135, 0.6759, 0.5135, 0.6758, 0.5135, 0.6759, 0.5135, 0.6759, 0.5137, 0.6758, 0.5137, 0.6759, 0.5135, 0.6761, 0.5135, 0.6761, 0.5136, 0.6759, 0.5137, 0.6763, 0.5134, 0.6763, 0.5135, 0.6762, 0.5135, 0.6762, 0.5134, 0.6763, 0.5135, 0.6763, 0.5137, 0.6763, 0.5137, 0.6762, 0.5135, 0.6762, 0.5134, 0.6762, 0.5135, 0.6761, 0.5135, 0.6761, 0.5134, 0.6762, 0.5135, 0.6763, 0.5137, 0.6761, 0.5136, 0.6761, 0.5135, 0.6763, 0.294, 0.6762, 0.294, 0.6762, 0.294, 0.6763, 0.294, 0.6762, 0.294, 0.6761, 0.294, 0.6761, 0.294, 0.6762, 0.294, 0.6763, 0.294, 0.6762, 0.294, 0.6762, 0.2938, 0.6763, 0.2938, 0.6762, 0.294, 0.6761, 0.294, 0.6761, 0.2938, 0.6762, 0.2938, 0.6758, 0.294, 0.6758, 0.294, 0.6759, 0.294, 0.6759, 0.294, 0.6758, 0.294, 0.6758, 0.2938, 0.6759, 0.2938, 0.6759, 0.294, 0.6759, 0.294, 0.6759, 0.294, 0.6761, 0.294, 0.6761, 0.294, 0.6759, 0.294, 0.6759, 0.2938, 0.6761, 0.2938, 0.6761, 0.294, 0.6758, 0.2936, 0.6759, 0.2936, 0.6759, 0.2937, 0.6758, 0.2937, 0.6759, 0.2936, 0.6761, 0.2936, 0.6761, 0.2936, 0.6759, 0.2937, 0.6758, 0.2937, 0.6759, 0.2937, 0.6759, 0.2938, 0.6758, 0.2938, 0.6759, 0.2937, 0.6761, 0.2936, 0.6761, 0.2938, 0.6759, 0.2938, 0.3109, 0.2936, 0.3109, 0.2937, 0.3108, 0.2937, 0.3108, 0.2936, 0.3109, 0.2937, 0.3109, 0.2938, 0.3108, 0.2938, 0.3108, 0.2937, 0.3108, 0.2936, 0.3108, 0.2937, 0.3106, 0.2936, 0.3106, 0.2936, 0.3108, 0.2937, 0.3108, 0.2938, 0.3106, 0.2938, 0.3106, 0.2936, 0.3109, 0.2941, 0.3108, 0.2941, 0.3108, 0.294, 0.3109, 0.294, 0.3108, 0.2941, 0.3106, 0.2941, 0.3106, 0.294, 0.3108, 0.294, 0.3109, 0.294, 0.3108, 0.294, 0.3108, 0.2938, 0.3109, 0.2938, 0.3108, 0.294, 0.3106, 0.294, 0.3106, 0.2938, 0.3108, 0.2938, 0.3104, 0.2941, 0.3104, 0.294, 0.3105, 0.294, 0.3105, 0.2941, 0.3104, 0.294, 0.3104, 0.2938, 0.3105, 0.2938, 0.3105, 0.294, 0.3105, 0.2941, 0.3105, 0.294, 0.3106, 0.294, 0.3106, 0.2941, 0.3105, 0.294, 0.3105, 0.2938, 0.3106, 0.2938, 0.3106, 0.294, 0.3196, 0.8078, 0.0003612, 0.8078, 0.0003612, 0.8077, 0.3196, 0.8077, 0.3196, 0.8077, 0.0003612, 0.8077, 0.0003612, 0.8076, 0.3196, 0.8076, 0.653, 0.8073, 0.3338, 0.8073, 0.3338, 0.8072, 0.653, 0.8072, 0.653, 0.8072, 0.3338, 0.8072, 0.3338, 0.8071, 0.653, 0.8071, 0.0003615, 0.4996, 0.021, 0.4996, 0.021, 0.4997, 0.0003615, 0.4997, 0.0003615, 0.4997, 0.021, 0.4997, 0.021, 0.4999, 0.0003615, 0.4999, 0.3335, 0.8071, 0.3335, 0.7865, 0.3337, 0.7865, 0.3337, 0.8071, 0.3337, 0.8071, 0.3337, 0.7865, 0.3338, 0.7865, 0.3338, 0.8071, 0.3332, 0.786, 0.6535, 0.786, 0.6534, 0.7861, 0.3333, 0.7861, 0.3333, 0.7861, 0.6534, 0.7861, 0.6532, 0.7862, 0.3335, 0.7862, 0.3335, 0.7862, 0.6532, 0.7862, 0.6531, 0.7864, 0.3336, 0.7864, 0.3336, 0.7864, 0.6531, 0.7864, 0.653, 0.7865, 0.3338, 0.7865, 0.9657, 0.4996, 0.9863, 0.4996, 0.9863, 0.4997, 0.9657, 0.4997, 0.9657, 0.4997, 0.9863, 0.4997, 0.9863, 0.4999, 0.9657, 0.4999, 0.6532, 0.7865, 0.6532, 0.8071, 0.653, 0.8071, 0.653, 0.7865, 0.653, 0.7865, 0.653, 0.8071, 0.653, 0.8071, 0.653, 0.7865, 0.3196, 0.9996, 0.3196, 0.8078, 0.3197, 0.8078, 0.3197, 0.9996, 0.3197, 0.9996, 0.3197, 0.8078, 0.3198, 0.8078, 0.3198, 0.9996, 0.9866, 0.3078, 0.9866, 0.4996, 0.9864, 0.4996, 0.9864, 0.3078, 0.9864, 0.3078, 0.9864, 0.4996, 0.9863, 0.4996, 0.9863, 0.3078, 0.9652, 0.5001, 0.9652, 0.3074, 0.9653, 0.3075, 0.9653, 0.5, 0.9653, 0.5, 0.9653, 0.3075, 0.9655, 0.3076, 0.9655, 0.4998, 0.9655, 0.4998, 0.9655, 0.3076, 0.9656, 0.3077, 0.9656, 0.4997, 0.9656, 0.4997, 0.9656, 0.3077, 0.9657, 0.3078, 0.9657, 0.4996, 0.653, 0.021, 0.653, 0.0003612, 0.653, 0.0003612, 0.653, 0.021, 0.653, 0.021, 0.653, 0.0003612, 0.6532, 0.0003612, 0.6532, 0.021, 0.9657, 0.3076, 0.9863, 0.3076, 0.9863, 0.3077, 0.9657, 0.3077, 0.9657, 0.3077, 0.9863, 0.3077, 0.9863, 0.3078, 0.9657, 0.3078, 0.0003612, 0.9996, 0.3196, 0.9996, 0.3196, 0.9997, 0.0003612, 0.9997, 0.0003612, 0.9997, 0.3196, 0.9997, 0.3196, 0.9999, 0.0003612, 0.9999, 0.3337, 0.0001141, 0.653, 0.000114, 0.653, 0.0002666, 0.3337, 0.0002667, 0.3337, 0.0002667, 0.653, 0.0002666, 0.653, 0.0003612, 0.3337, 0.0003613, 0.6535, 0.02142, 0.3332, 0.02142, 0.3333, 0.02135, 0.6534, 0.02135, 0.6534, 0.02135, 0.3333, 0.02135, 0.3335, 0.02124, 0.6532, 0.02124, 0.6532, 0.02124, 0.3335, 0.02124, 0.3336, 0.02109, 0.6531, 0.02109, 0.6531, 0.02109, 0.3336, 0.02109, 0.3337, 0.021, 0.653, 0.021, 0.021, 0.3078, 0.0003612, 0.3078, 0.0003612, 0.3077, 0.021, 0.3077, 0.021, 0.3077, 0.0003612, 0.3077, 0.0003612, 0.3076, 0.021, 0.3076, 0.3335, 0.021, 0.3335, 0.0003613, 0.3337, 0.0003613, 0.3337, 0.021, 0.3337, 0.021, 0.3337, 0.0003613, 0.3337, 0.0003613, 0.3337, 0.021, 0.0003612, 0.8078, 0.0003612, 0.9996, 0.0002666, 0.9996, 0.0002666, 0.8078, 0.0002666, 0.8078, 0.0002666, 0.9996, 0.0001141, 0.9996, 0.000114, 0.8078, 0.0001143, 0.4996, 0.000114, 0.3078, 0.0002666, 0.3078, 0.0002669, 0.4996, 0.0002669, 0.4996, 0.0002666, 0.3078, 0.0003612, 0.3078, 0.0003615, 0.4996, 0.02153, 0.3074, 0.02153, 0.5001, 0.02142, 0.5, 0.02142, 0.3075, 0.02142, 0.3075, 0.02142, 0.5, 0.02124, 0.4998, 0.02124, 0.3076, 0.02124, 0.3076, 0.02124, 0.4998, 0.02109, 0.4997, 0.02109, 0.3077, 0.02109, 0.3077, 0.02109, 0.4997, 0.021, 0.4996, 0.021, 0.3078, 0.3964, 0.6604, 0.5903, 0.6604, 0.5904, 0.6605, 0.3963, 0.6605, 0.3963, 0.6605, 0.5904, 0.6605, 0.5906, 0.6606, 0.3961, 0.6606, 0.3961, 0.6606, 0.5906, 0.6606, 0.5907, 0.6608, 0.396, 0.6608, 0.396, 0.6608, 0.5907, 0.6608, 0.5908, 0.6609, 0.3959, 0.6609, 0.8266, 0.4317, 0.8266, 0.3757, 0.8267, 0.3756, 0.8267, 0.4318, 0.8267, 0.4318, 0.8267, 0.3756, 0.8269, 0.3755, 0.8269, 0.432, 0.8269, 0.432, 0.8269, 0.3755, 0.8271, 0.3754, 0.8271, 0.4321, 0.8271, 0.4321, 0.8271, 0.3754, 0.8271, 0.3752, 0.8271, 0.4322, 0.5903, 0.1471, 0.3964, 0.1471, 0.3963, 0.147, 0.5904, 0.147, 0.5904, 0.147, 0.3963, 0.147, 0.3961, 0.1468, 0.5906, 0.1468, 0.5906, 0.1468, 0.3961, 0.1468, 0.396, 0.1467, 0.5907, 0.1467, 0.5907, 0.1467, 0.396, 0.1467, 0.3959, 0.1466, 0.5908, 0.1466, 0.1601, 0.3757, 0.1601, 0.4317, 0.16, 0.4318, 0.16, 0.3756, 0.16, 0.3756, 0.16, 0.4318, 0.1598, 0.432, 0.1598, 0.3755, 0.1598, 0.3755, 0.1598, 0.432, 0.1597, 0.4321, 0.1597, 0.3754, 0.1597, 0.3754, 0.1597, 0.4321, 0.1596, 0.4322, 0.1596, 0.3753, 0.3109, 0.7722, 0.6758, 0.7722, 0.6758, 0.7723, 0.3109, 0.7723, 0.3109, 0.7723, 0.6758, 0.7723, 0.6758, 0.7724, 0.3109, 0.7724, 0.3109, 0.7724, 0.6758, 0.7724, 0.6758, 0.7726, 0.3109, 0.7726, 0.3109, 0.7726, 0.6758, 0.7726, 0.6758, 0.7726, 0.3109, 0.7726, 0.9423, 0.5134, 0.9423, 0.294, 0.9424, 0.294, 0.9424, 0.5134, 0.9424, 0.5134, 0.9424, 0.294, 0.9426, 0.294, 0.9426, 0.5134, 0.9426, 0.5134, 0.9426, 0.294, 0.9427, 0.294, 0.9427, 0.5135, 0.9427, 0.5135, 0.9427, 0.294, 0.9429, 0.294, 0.9429, 0.5135, 0.6758, 0.03526, 0.3109, 0.03526, 0.3109, 0.03517, 0.6758, 0.03517, 0.6758, 0.03517, 0.3109, 0.03517, 0.3109, 0.03502, 0.6758, 0.03502, 0.6758, 0.03502, 0.3109, 0.03502, 0.3109, 0.03491, 0.6758, 0.03491, 0.6758, 0.03491, 0.3109, 0.03491, 0.3109, 0.03484, 0.6758, 0.03484, 0.04439, 0.2941, 0.04439, 0.5134, 0.04429, 0.5134, 0.04429, 0.294, 0.04429, 0.294, 0.04429, 0.5134, 0.04414, 0.5134, 0.04414, 0.294, 0.04414, 0.294, 0.04414, 0.5134, 0.04396, 0.5135, 0.04396, 0.294, 0.04396, 0.294, 0.04396, 0.5135, 0.04385, 0.5135, 0.04385, 0.294, 0.3109, 0.7421, 0.6758, 0.7421, 0.6758, 0.7422, 0.3109, 0.7422, 0.3109, 0.7422, 0.6758, 0.7422, 0.6758, 0.7423, 0.3109, 0.7423, 0.3109, 0.7423, 0.6758, 0.7423, 0.6758, 0.7425, 0.3109, 0.7425, 0.3109, 0.7425, 0.6758, 0.7425, 0.6758, 0.7426, 0.3109, 0.7426, 0.9122, 0.5134, 0.9122, 0.294, 0.9123, 0.294, 0.9123, 0.5134, 0.9123, 0.5134, 0.9123, 0.294, 0.9124, 0.294, 0.9124, 0.5134, 0.9124, 0.5134, 0.9124, 0.294, 0.9126, 0.294, 0.9126, 0.5134, 0.9126, 0.5134, 0.9126, 0.294, 0.9127, 0.294, 0.9127, 0.5134, 0.6758, 0.0654, 0.3109, 0.0654, 0.3109, 0.0653, 0.6758, 0.0653, 0.6758, 0.0653, 0.3109, 0.0653, 0.3109, 0.06516, 0.6758, 0.06516, 0.6758, 0.06516, 0.3109, 0.06516, 0.3109, 0.065, 0.6758, 0.065, 0.6758, 0.065, 0.3109, 0.065, 0.3109, 0.06491, 0.6758, 0.06491, 0.07453, 0.294, 0.07453, 0.5134, 0.07443, 0.5134, 0.07443, 0.294, 0.07443, 0.294, 0.07443, 0.5134, 0.07428, 0.5134, 0.07428, 0.294, 0.07428, 0.294, 0.07428, 0.5134, 0.07413, 0.5134, 0.07413, 0.2941, 0.07413, 0.2941, 0.07413, 0.5134, 0.07403, 0.5134, 0.07403, 0.2941, 0.9423, 0.294, 0.9127, 0.294, 0.9127, 0.294, 0.9423, 0.294, 0.9423, 0.294, 0.9127, 0.294, 0.9127, 0.2938, 0.9423, 0.2938, 0.6761, 0.03526, 0.6761, 0.06491, 0.6759, 0.06491, 0.6759, 0.03526, 0.6759, 0.03526, 0.6759, 0.06491, 0.6758, 0.06491, 0.6758, 0.03526, 0.07403, 0.2941, 0.04439, 0.2941, 0.04439, 0.294, 0.07403, 0.294, 0.07403, 0.294, 0.04439, 0.294, 0.04439, 0.2938, 0.07403, 0.2938, 0.3106, 0.06491, 0.3106, 0.03526, 0.3108, 0.03526, 0.3108, 0.06491, 0.3108, 0.06491, 0.3108, 0.03526, 0.3109, 0.03526, 0.3109, 0.06491, 0.04439, 0.5134, 0.07403, 0.5134, 0.07403, 0.5135, 0.04439, 0.5135, 0.04439, 0.5135, 0.07403, 0.5135, 0.07403, 0.5137, 0.04439, 0.5137, 0.3106, 0.7722, 0.3106, 0.7426, 0.3108, 0.7426, 0.3108, 0.7722, 0.3108, 0.7722, 0.3108, 0.7426, 0.3109, 0.7426, 0.3109, 0.7722, 0.9127, 0.5134, 0.9423, 0.5134, 0.9423, 0.5135, 0.9127, 0.5135, 0.9127, 0.5135, 0.9423, 0.5135, 0.9423, 0.5137, 0.9127, 0.5137, 0.6761, 0.7426, 0.6761, 0.7722, 0.6759, 0.7722, 0.6759, 0.7426, 0.6759, 0.7426, 0.6759, 0.7722, 0.6758, 0.7722, 0.6758, 0.7426, 0.3959, 0.624, 0.5908, 0.624, 0.5907, 0.624, 0.396, 0.624, 0.396, 0.624, 0.5907, 0.624, 0.5906, 0.6242, 0.3961, 0.6242, 0.3961, 0.6242, 0.5906, 0.6242, 0.5904, 0.6243, 0.3963, 0.6243, 0.3963, 0.6243, 0.5904, 0.6243, 0.5903, 0.6244, 0.3964, 0.6244, 0.7902, 0.4322, 0.7902, 0.3753, 0.7903, 0.3754, 0.7903, 0.4321, 0.7903, 0.4321, 0.7903, 0.3754, 0.7905, 0.3755, 0.7905, 0.432, 0.7905, 0.432, 0.7905, 0.3755, 0.7906, 0.3756, 0.7906, 0.4318, 0.7906, 0.4318, 0.7906, 0.3756, 0.7907, 0.3757, 0.7907, 0.4317, 0.5908, 0.1835, 0.3959, 0.1835, 0.396, 0.1834, 0.5907, 0.1834, 0.5907, 0.1834, 0.396, 0.1834, 0.3961, 0.1833, 0.5906, 0.1833, 0.5906, 0.1833, 0.3961, 0.1833, 0.3963, 0.1831, 0.5904, 0.1831, 0.5904, 0.1831, 0.3963, 0.1831, 0.3964, 0.183, 0.5903, 0.183, 0.1965, 0.3753, 0.1965, 0.4322, 0.1964, 0.4321, 0.1964, 0.3754, 0.1964, 0.3754, 0.1964, 0.4321, 0.1962, 0.432, 0.1962, 0.3755, 0.1962, 0.3755, 0.1962, 0.432, 0.1961, 0.4318, 0.1961, 0.3756, 0.1961, 0.3756, 0.1961, 0.4318, 0.196, 0.4317, 0.196, 0.3757, 0.3964, 0.1471, 0.3964, 0.183, 0.3963, 0.183, 0.3963, 0.1471, 0.3963, 0.1471, 0.3963, 0.183, 0.3961, 0.183, 0.3961, 0.1471, 0.1601, 0.3755, 0.196, 0.3755, 0.196, 0.3756, 0.1601, 0.3756, 0.1601, 0.3756, 0.196, 0.3756, 0.196, 0.3757, 0.1601, 0.3757, 0.3964, 0.6244, 0.3964, 0.6604, 0.3963, 0.6604, 0.3963, 0.6244, 0.3963, 0.6244, 0.3963, 0.6604, 0.3961, 0.6604, 0.3961, 0.6244, 0.196, 0.432, 0.1601, 0.432, 0.1601, 0.4318, 0.196, 0.4318, 0.196, 0.4318, 0.1601, 0.4318, 0.1601, 0.4317, 0.196, 0.4317, 0.5903, 0.6604, 0.5903, 0.6244, 0.5904, 0.6244, 0.5904, 0.6604, 0.5904, 0.6604, 0.5904, 0.6244, 0.5906, 0.6244, 0.5906, 0.6604, 0.8266, 0.432, 0.7907, 0.432, 0.7907, 0.4318, 0.8266, 0.4318, 0.8266, 0.4318, 0.7907, 0.4318, 0.7907, 0.4317, 0.8266, 0.4317, 0.5903, 0.183, 0.5903, 0.1471, 0.5904, 0.1471, 0.5904, 0.183, 0.5904, 0.183, 0.5904, 0.1471, 0.5906, 0.1471, 0.5906, 0.183, 0.7907, 0.3755, 0.8266, 0.3755, 0.8266, 0.3756, 0.7907, 0.3756, 0.7907, 0.3756, 0.8266, 0.3756, 0.8266, 0.3757, 0.7907, 0.3757, 0.3109, 0.5423, 0.6758, 0.5423, 0.6758, 0.5424, 0.3109, 0.5424, 0.3109, 0.5424, 0.6758, 0.5424, 0.6758, 0.5425, 0.3109, 0.5425, 0.3109, 0.5425, 0.6758, 0.5425, 0.6758, 0.5427, 0.3109, 0.5427, 0.3109, 0.5427, 0.6758, 0.5427, 0.6758, 0.5427, 0.3109, 0.5427, 0.7047, 0.5134, 0.7047, 0.294, 0.7048, 0.294, 0.7048, 0.5134, 0.7048, 0.5134, 0.7048, 0.294, 0.7049, 0.294, 0.7049, 0.5134, 0.7049, 0.5134, 0.7049, 0.294, 0.7051, 0.294, 0.7051, 0.5134, 0.7051, 0.5134, 0.7051, 0.294, 0.7052, 0.294, 0.7052, 0.5134, 0.6758, 0.2652, 0.3109, 0.2652, 0.3109, 0.2651, 0.6758, 0.2651, 0.6758, 0.2651, 0.3109, 0.2651, 0.3109, 0.265, 0.6758, 0.265, 0.6758, 0.265, 0.3109, 0.265, 0.3109, 0.2648, 0.6758, 0.2648, 0.6758, 0.2648, 0.3109, 0.2648, 0.3109, 0.2647, 0.6758, 0.2647, 0.282, 0.2941, 0.282, 0.5134, 0.2819, 0.5134, 0.2819, 0.294, 0.2819, 0.294, 0.2819, 0.5134, 0.2818, 0.5134, 0.2818, 0.294, 0.2818, 0.294, 0.2818, 0.5134, 0.2816, 0.5134, 0.2816, 0.294, 0.2816, 0.294, 0.2816, 0.5134, 0.2815, 0.5134, 0.2815, 0.294, 0.3109, 0.5134, 0.6758, 0.5134, 0.6758, 0.5135, 0.3109, 0.5135, 0.3109, 0.5135, 0.6758, 0.5135, 0.6758, 0.5137, 0.3109, 0.5137, 0.3109, 0.5137, 0.6758, 0.5137, 0.6758, 0.5138, 0.3109, 0.5138, 0.3109, 0.5138, 0.6758, 0.5138, 0.6758, 0.5139, 0.3109, 0.5139, 0.6758, 0.5134, 0.6758, 0.294, 0.6759, 0.294, 0.6759, 0.5134, 0.6759, 0.5134, 0.6759, 0.294, 0.6761, 0.294, 0.6761, 0.5134, 0.6761, 0.5134, 0.6761, 0.294, 0.6762, 0.294, 0.6762, 0.5134, 0.6762, 0.5134, 0.6762, 0.294, 0.6763, 0.294, 0.6763, 0.5134, 0.6758, 0.294, 0.3109, 0.2941, 0.3109, 0.294, 0.6758, 0.294, 0.6758, 0.294, 0.3109, 0.294, 0.3109, 0.2938, 0.6758, 0.2938, 0.6758, 0.2938, 0.3109, 0.2938, 0.3109, 0.2937, 0.6758, 0.2937, 0.6758, 0.2937, 0.3109, 0.2937, 0.3109, 0.2936, 0.6758, 0.2936, 0.3109, 0.2941, 0.3109, 0.5134, 0.3108, 0.5134, 0.3108, 0.2941, 0.3108, 0.2941, 0.3108, 0.5134, 0.3106, 0.5134, 0.3106, 0.2941, 0.3106, 0.2941, 0.3106, 0.5134, 0.3105, 0.5134, 0.3105, 0.2941, 0.3105, 0.2941, 0.3105, 0.5134, 0.3104, 0.5134, 0.3104, 0.2941, 0.3109, 0.2652, 0.3109, 0.2936, 0.3108, 0.2936, 0.3108, 0.2652, 0.3108, 0.2652, 0.3108, 0.2936, 0.3106, 0.2936, 0.3106, 0.2652, 0.282, 0.2938, 0.3104, 0.2938, 0.3104, 0.294, 0.282, 0.294, 0.282, 0.294, 0.3104, 0.294, 0.3104, 0.2941, 0.282, 0.2941, 0.3109, 0.5139, 0.3109, 0.5423, 0.3108, 0.5423, 0.3108, 0.5139, 0.3108, 0.5139, 0.3108, 0.5423, 0.3106, 0.5423, 0.3106, 0.5139, 0.3104, 0.5137, 0.282, 0.5137, 0.282, 0.5135, 0.3104, 0.5135, 0.3104, 0.5135, 0.282, 0.5135, 0.282, 0.5134, 0.3104, 0.5134, 0.6758, 0.5423, 0.6758, 0.5139, 0.6759, 0.5139, 0.6759, 0.5423, 0.6759, 0.5423, 0.6759, 0.5139, 0.6761, 0.5139, 0.6761, 0.5423, 0.7047, 0.5137, 0.6763, 0.5137, 0.6763, 0.5135, 0.7047, 0.5135, 0.7047, 0.5135, 0.6763, 0.5135, 0.6763, 0.5134, 0.7047, 0.5134, 0.6758, 0.2936, 0.6758, 0.2652, 0.6759, 0.2652, 0.6759, 0.2936, 0.6759, 0.2936, 0.6759, 0.2652, 0.6761, 0.2652, 0.6761, 0.2936, 0.6763, 0.2938, 0.7047, 0.2938, 0.7047, 0.294, 0.6763, 0.294, 0.6763, 0.294, 0.7047, 0.294, 0.7047, 0.294, 0.6763, 0.294, 0.3196, 0.8078, 0.3196, 0.9996, 0.0003612, 0.9996, 0.0003612, 0.8078])
me_cube_000.use_remesh_preserve_volume = False
me_cube_000.use_remesh_preserve_attributes = False
me_cube_000.use_mirror_vertex_groups = False
me_cube_000.update()

# ---- objects
ob_coffee_table_lp = bpy.data.objects.new('Coffee Table LP', me_cube_002)
ob_coffee_table_hp = bpy.data.objects.new('Coffee Table HP', me_cube_000)

# ---- transforms, parenting, visibility, modifiers, constraints
ob_coffee_table_lp.location = (0.0, 0.0, 0.0)
ob_coffee_table_lp.lineart.crease_threshold = 0.0
ob_coffee_table_hp.location = (0.0, 0.0, 0.0)
ob_coffee_table_hp.lineart.crease_threshold = 0.0
_m = ob_coffee_table_hp.modifiers.new('Auto Smooth', 'NODES')
_m.node_group = ng_auto_smooth
_gi = [s.identifier for s in ng_auto_smooth.interface.items_tree if s.item_type == 'SOCKET' and s.in_out == 'INPUT']
_m[_gi[1]] = 1.047  # Angle

# ---- collection membership
col_collection_1.objects.link(ob_coffee_table_lp)
col_collection_2.objects.link(ob_coffee_table_hp)

# ---- scene / render settings (as saved in the file)
scene.frame_start = 1; scene.frame_end = 250; scene.frame_set(1)
scene.render.engine = 'CYCLES'
scene.render.resolution_percentage = 50
scene.render.dither_intensity = 0.0
scene.cycles.use_denoising = False
scene.cycles.samples = 128
scene.cycles.sampling_pattern = 'TABULATED_SOBOL'
scene.cycles.use_adaptive_sampling = False
scene.cycles.use_light_tree = False
scene.cycles.blur_glossy = 0.0
scene.cycles.sample_clamp_indirect = 0.0
scene.view_settings.view_transform = 'Standard'
bpy.context.view_layer.update()

# ---- added for rendering (the .blend has no active camera and no usable light): camera, sun
cam_auto = bpy.data.cameras.new('AutoCamera')
cam_auto.lens = 50.0
cam_auto.sensor_width = 36.0
cam_auto.clip_end = 1000.0
ob_auto_camera = bpy.data.objects.new('AutoCamera', cam_auto)
scene.collection.objects.link(ob_auto_camera)
ob_auto_camera.location = (1.06362, -1.27634, 0.974925)
ob_auto_camera.rotation_euler = (1.09748, -7.21219e-08, 0.694738)
scene.camera = ob_auto_camera
light_auto_sun = bpy.data.lights.new('AutoSun', 'SUN')
light_auto_sun.energy = 3.0
light_auto_sun.angle = 0.0523599
ob_auto_sun = bpy.data.objects.new('AutoSun', light_auto_sun)
scene.collection.objects.link(ob_auto_sun)
ob_auto_sun.rotation_euler = (0.872665, 0.174533, 0.523599)
bpy.context.view_layer.update()
